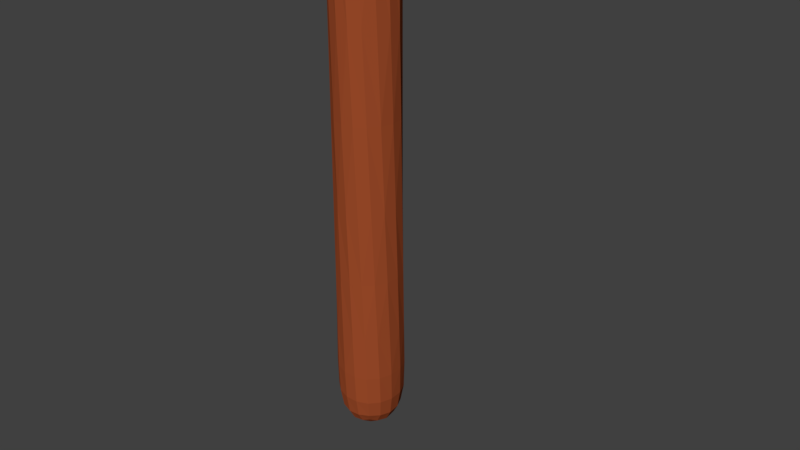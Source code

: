# Source: sign.blend  (saved by Blender 2.79.0; exported with 4.5.12 LTS)
import bpy
from mathutils import Matrix  # noqa: F401  (used for matrix-valued properties, if any)

bpy.ops.wm.read_factory_settings(use_empty=True)
scene = bpy.context.scene
scene.name = 'Scene'

# ---- collections
col_collection_1 = bpy.data.collections.new('Collection 1'); scene.collection.children.link(col_collection_1)

# ---- materials (node trees are filled in below, after node groups)
mat_writtenblack = bpy.data.materials.new('WrittenBlack')
mat_writtenblack.alpha_threshold = 0.0
mat_writtenblack.use_transparent_shadow = False
mat_writtenblack.diffuse_color = (0.0, 0.0, 0.0, 1.0)
mat_writtenblack.roughness = 0.5
mat_nailgrey = bpy.data.materials.new('NAILGREY')
mat_nailgrey.alpha_threshold = 0.0
mat_nailgrey.use_transparent_shadow = False
mat_nailgrey.diffuse_color = (0.1374, 0.1374, 0.1374, 1.0)
mat_nailgrey.roughness = 0.5
mat_woddybrown = bpy.data.materials.new('woddybrown')
mat_woddybrown.alpha_threshold = 0.0
mat_woddybrown.use_transparent_shadow = False
mat_woddybrown.diffuse_color = (0.3493, 0.07295, 0.02358, 1.0)
mat_woddybrown.roughness = 0.5
mat_woddybrown.line_color = (0.0, 0.0, 0.0, 1.0)

# ---- material node trees

# ---- world
world_world = bpy.data.worlds.new('World'); scene.world = world_world
world_world.color = (0.05088, 0.05088, 0.05088)
world_world.use_sun_shadow = False
world_world.sun_shadow_jitter_overblur = 0.0
world_world.cycles.sampling_method = 'MANUAL'

# ---- cameras
cam_camera = bpy.data.cameras.new('Camera')
cam_camera.clip_end = 100.0
cam_camera.lens = 35.0
cam_camera.sensor_width = 32.0
cam_camera.sensor_height = 18.0
cam_camera.ortho_scale = 7.314
cam_camera.dof.focus_distance = 0.0
cam_camera.dof.aperture_fstop = 128.0

# ---- meshes
me_cuno_bares_001 = bpy.data.meshes.new('CUNO BARES.001')
me_cuno_bares_001.from_pydata([(4.615, 0.643, 0.0), (4.603, 0.6507, 0.0), (4.591, 0.6577, 0.0), (4.578, 0.664, 0.0), (4.566, 0.6697, 0.0), (4.553, 0.6747, 0.0), (4.541, 0.679, 0.0), (4.528, 0.6827, 0.0), (4.515, 0.6857, 0.0), (4.502, 0.688, 0.0), (4.489, 0.6897, 0.0), (4.476, 0.6907, 0.0), (4.463, 0.691, 0.0), (4.433, 0.6895, 0.0), (4.404, 0.6852, 0.0), (4.378, 0.6782, 0.0), (4.354, 0.6685, 0.0), (4.332, 0.6563, 0.0), (4.313, 0.6416, 0.0), (4.296, 0.6247, 0.0), (4.282, 0.6055, 0.0), (4.271, 0.5843, 0.0), (4.263, 0.561, 0.0), (4.258, 0.5359, 0.0), (4.256, 0.509, 0.0), (4.262, 0.4656, 0.0), (4.278, 0.4284, 0.0), (4.302, 0.3962, 0.0), (4.332, 0.368, 0.0), (4.367, 0.3429, 0.0), (4.404, 0.3197, 0.0), (4.44, 0.2976, 0.0), (4.475, 0.2753, 0.0), (4.505, 0.2519, 0.0), (4.529, 0.2265, 0.0), (4.545, 0.1978, 0.0), (4.551, 0.165, 0.0), (4.55, 0.1553, 0.0), (4.548, 0.1454, 0.0), (4.544, 0.1355, 0.0), (4.539, 0.1258, 0.0), (4.532, 0.1165, 0.0), (4.524, 0.1077, 0.0), (4.514, 0.0998, 0.0), (4.503, 0.09285, 0.0), (4.489, 0.08709, 0.0), (4.475, 0.08273, 0.0), (4.458, 0.07997, 0.0), (4.44, 0.079, 0.0), (4.423, 0.07973, 0.0), (4.407, 0.08189, 0.0), (4.391, 0.08547, 0.0), (4.375, 0.09044, 0.0), (4.359, 0.0968, 0.0), (4.344, 0.1045, 0.0), (4.329, 0.1135, 0.0), (4.314, 0.1239, 0.0), (4.3, 0.1355, 0.0), (4.286, 0.1484, 0.0), (4.273, 0.1626, 0.0), (4.26, 0.178, 0.0), (4.26, 0.054, 0.0), (4.274, 0.04373, 0.0), (4.289, 0.0344, 0.0), (4.303, 0.02602, 0.0), (4.318, 0.01856, 0.0), (4.334, 0.01201, 0.0), (4.349, 0.006375, 0.0), (4.365, 0.001634, 0.0), (4.381, -0.002222, 0.0), (4.398, -0.005203, 0.0), (4.415, -0.007319, 0.0), (4.433, -0.008582, 0.0), (4.451, -0.009, 0.0), (4.478, -0.007403, 0.0), (4.503, -0.002727, 0.0), (4.527, 0.004859, 0.0), (4.549, 0.01519, 0.0), (4.57, 0.02808, 0.0), (4.588, 0.04338, 0.0), (4.604, 0.0609, 0.0), (4.617, 0.08048, 0.0), (4.628, 0.102, 0.0), (4.635, 0.1251, 0.0), (4.64, 0.1499, 0.0), (4.642, 0.176, 0.0), (4.636, 0.2259, 0.0), (4.62, 0.2679, 0.0), (4.596, 0.3032, 0.0), (4.566, 0.333, 0.0), (4.531, 0.3587, 0.0), (4.495, 0.3812, 0.0), (4.458, 0.4021, 0.0), (4.423, 0.4223, 0.0), (4.393, 0.4432, 0.0), (4.369, 0.466, 0.0), (4.353, 0.4918, 0.0), (4.347, 0.522, 0.0), (4.348, 0.5337, 0.0), (4.351, 0.5447, 0.0), (4.355, 0.5549, 0.0), (4.361, 0.5643, 0.0), (4.368, 0.5729, 0.0), (4.377, 0.5805, 0.0), (4.388, 0.5871, 0.0), (4.399, 0.5927, 0.0), (4.412, 0.5971, 0.0), (4.425, 0.6003, 0.0), (4.44, 0.6023, 0.0), (4.455, 0.603, 0.0), (4.467, 0.6027, 0.0), (4.479, 0.6016, 0.0), (4.491, 0.5996, 0.0), (4.504, 0.5968, 0.0), (4.517, 0.593, 0.0), (4.53, 0.5881, 0.0), (4.544, 0.5821, 0.0), (4.558, 0.5749, 0.0), (4.572, 0.5663, 0.0), (4.586, 0.5564, 0.0), (4.601, 0.545, 0.0), (4.615, 0.532, 0.0), (4.178, 0.682, 0.0), (3.791, 0.682, 0.0), (3.791, 0.0, 0.0), (4.187, 0.0, 0.0), (4.187, 0.088, 0.0), (3.889, 0.088, 0.0), (3.889, 0.3, 0.0), (4.168, 0.3, 0.0), (4.168, 0.388, 0.0), (3.889, 0.388, 0.0), (3.889, 0.594, 0.0), (4.178, 0.594, 0.0), (3.189, 0.682, 0.0), (3.189, 0.0, 0.0), (3.287, 0.0, 0.0), (3.287, 0.296, 0.0), (3.328, 0.296, 0.0), (3.34, 0.2956, 0.0), (3.353, 0.2942, 0.0), (3.365, 0.2913, 0.0), (3.377, 0.2867, 0.0), (3.39, 0.2799, 0.0), (3.404, 0.2705, 0.0), (3.418, 0.2582, 0.0), (3.433, 0.2427, 0.0), (3.45, 0.2234, 0.0), (3.468, 0.2002, 0.0), (3.487, 0.1725, 0.0), (3.509, 0.14, 0.0), (3.599, 0.0, 0.0), (3.716, 0.0, 0.0), (3.705, 0.01541, 0.0), (3.695, 0.02931, 0.0), (3.686, 0.04191, 0.0), (3.677, 0.05344, 0.0), (3.67, 0.06415, 0.0), (3.663, 0.07425, 0.0), (3.656, 0.08398, 0.0), (3.65, 0.09356, 0.0), (3.643, 0.1032, 0.0), (3.637, 0.1132, 0.0), (3.63, 0.1237, 0.0), (3.623, 0.135, 0.0), (3.61, 0.1558, 0.0), (3.598, 0.1757, 0.0), (3.586, 0.1946, 0.0), (3.574, 0.2127, 0.0), (3.563, 0.2298, 0.0), (3.551, 0.246, 0.0), (3.539, 0.2613, 0.0), (3.526, 0.2757, 0.0), (3.514, 0.2891, 0.0), (3.5, 0.3017, 0.0), (3.486, 0.3133, 0.0), (3.471, 0.324, 0.0), (3.489, 0.3319, 0.0), (3.505, 0.341, 0.0), (3.52, 0.3512, 0.0), (3.533, 0.3626, 0.0), (3.545, 0.3752, 0.0), (3.555, 0.3888, 0.0), (3.564, 0.4034, 0.0), (3.572, 0.419, 0.0), (3.577, 0.4357, 0.0), (3.582, 0.4532, 0.0), (3.584, 0.4717, 0.0), (3.585, 0.491, 0.0), (3.583, 0.5195, 0.0), (3.578, 0.5461, 0.0), (3.569, 0.5706, 0.0), (3.558, 0.593, 0.0), (3.543, 0.613, 0.0), (3.525, 0.6308, 0.0), (3.504, 0.646, 0.0), (3.48, 0.6587, 0.0), (3.454, 0.6688, 0.0), (3.426, 0.676, 0.0), (3.394, 0.6805, 0.0), (3.361, 0.682, 0.0), (3.287, 0.598, 0.0), (3.35, 0.598, 0.0), (3.373, 0.5972, 0.0), (3.393, 0.5948, 0.0), (3.411, 0.5909, 0.0), (3.427, 0.5855, 0.0), (3.441, 0.5787, 0.0), (3.452, 0.5705, 0.0), (3.462, 0.561, 0.0), (3.47, 0.5501, 0.0), (3.476, 0.5381, 0.0), (3.48, 0.5249, 0.0), (3.483, 0.5105, 0.0), (3.484, 0.495, 0.0), (3.484, 0.4808, 0.0), (3.482, 0.467, 0.0), (3.478, 0.4536, 0.0), (3.473, 0.4409, 0.0), (3.466, 0.429, 0.0), (3.457, 0.4181, 0.0), (3.445, 0.4084, 0.0), (3.432, 0.4001, 0.0), (3.415, 0.3933, 0.0), (3.396, 0.3883, 0.0), (3.375, 0.3851, 0.0), (3.35, 0.384, 0.0), (3.287, 0.384, 0.0), (2.807, 0.686, 0.0), (2.738, 0.686, 0.0), (2.445, 0.0, 0.0), (2.545, 0.0, 0.0), (2.631, 0.201, 0.0), (2.921, 0.201, 0.0), (3.012, 0.0, 0.0), (3.112, 0.0, 0.0), (2.771, 0.536, 0.0), (2.881, 0.289, 0.0), (2.669, 0.289, 0.0), (1.957, 0.0, 0.0), (2.191, 0.0, 0.0), (2.232, 0.001977, 0.0), (2.268, 0.007648, 0.0), (2.3, 0.01663, 0.0), (2.328, 0.02852, 0.0), (2.352, 0.04294, 0.0), (2.372, 0.0595, 0.0), (2.389, 0.07781, 0.0), (2.402, 0.09748, 0.0), (2.412, 0.1181, 0.0), (2.42, 0.1394, 0.0), (2.424, 0.1608, 0.0), (2.425, 0.182, 0.0), (2.424, 0.2045, 0.0), (2.42, 0.2258, 0.0), (2.414, 0.246, 0.0), (2.405, 0.2648, 0.0), (2.394, 0.2823, 0.0), (2.381, 0.2984, 0.0), (2.366, 0.3129, 0.0), (2.349, 0.3259, 0.0), (2.33, 0.3371, 0.0), (2.309, 0.3466, 0.0), (2.286, 0.3543, 0.0), (2.261, 0.36, 0.0), (2.261, 0.362, 0.0), (2.278, 0.3696, 0.0), (2.293, 0.378, 0.0), (2.307, 0.3871, 0.0), (2.32, 0.397, 0.0), (2.33, 0.4077, 0.0), (2.34, 0.4192, 0.0), (2.347, 0.4317, 0.0), (2.354, 0.445, 0.0), (2.359, 0.4593, 0.0), (2.362, 0.4745, 0.0), (2.364, 0.4908, 0.0), (2.365, 0.508, 0.0), (2.364, 0.5295, 0.0), (2.36, 0.5508, 0.0), (2.353, 0.5715, 0.0), (2.343, 0.5913, 0.0), (2.331, 0.61, 0.0), (2.315, 0.6273, 0.0), (2.297, 0.6427, 0.0), (2.275, 0.656, 0.0), (2.25, 0.6669, 0.0), (2.222, 0.6751, 0.0), (2.19, 0.6802, 0.0), (2.155, 0.682, 0.0), (1.957, 0.682, 0.0), (2.055, 0.594, 0.0), (2.145, 0.594, 0.0), (2.166, 0.5931, 0.0), (2.185, 0.5905, 0.0), (2.202, 0.5863, 0.0), (2.216, 0.5807, 0.0), (2.228, 0.5738, 0.0), (2.238, 0.5656, 0.0), (2.247, 0.5564, 0.0), (2.253, 0.5463, 0.0), (2.258, 0.5354, 0.0), (2.261, 0.5237, 0.0), (2.263, 0.5116, 0.0), (2.264, 0.499, 0.0), (2.263, 0.4815, 0.0), (2.26, 0.4656, 0.0), (2.255, 0.4512, 0.0), (2.248, 0.4383, 0.0), (2.239, 0.4269, 0.0), (2.228, 0.4171, 0.0), (2.215, 0.4088, 0.0), (2.2, 0.402, 0.0), (2.183, 0.3968, 0.0), (2.164, 0.393, 0.0), (2.143, 0.3908, 0.0), (2.12, 0.39, 0.0), (2.055, 0.39, 0.0), (2.055, 0.302, 0.0), (2.173, 0.302, 0.0), (2.198, 0.3011, 0.0), (2.22, 0.2985, 0.0), (2.24, 0.2942, 0.0), (2.258, 0.2883, 0.0), (2.274, 0.281, 0.0), (2.287, 0.2723, 0.0), (2.298, 0.2622, 0.0), (2.308, 0.251, 0.0), (2.315, 0.2387, 0.0), (2.32, 0.2254, 0.0), (2.323, 0.2111, 0.0), (2.324, 0.196, 0.0), (2.323, 0.1832, 0.0), (2.321, 0.1703, 0.0), (2.317, 0.1576, 0.0), (2.312, 0.1453, 0.0), (2.304, 0.1337, 0.0), (2.294, 0.1229, 0.0), (2.282, 0.1131, 0.0), (2.267, 0.1047, 0.0), (2.249, 0.0977, 0.0), (2.229, 0.09246, 0.0), (2.205, 0.08915, 0.0), (2.178, 0.088, 0.0), (2.055, 0.088, 0.0), (0.826, 0.341, 0.0), (0.8289, 0.2953, 0.0), (0.8375, 0.2508, 0.0), (0.8515, 0.2083, 0.0), (0.8708, 0.168, 0.0), (0.8952, 0.1307, 0.0), (0.9244, 0.09663, 0.0), (0.9582, 0.06645, 0.0), (0.9965, 0.04063, 0.0), (1.039, 0.01967, 0.0), (1.086, 0.004079, 0.0), (1.136, -0.005646, 0.0), (1.19, -0.009, 0.0), (1.246, -0.005627, 0.0), (1.298, 0.004148, 0.0), (1.345, 0.01981, 0.0), (1.388, 0.04085, 0.0), (1.427, 0.06675, 0.0), (1.461, 0.097, 0.0), (1.49, 0.1311, 0.0), (1.515, 0.1685, 0.0), (1.534, 0.2087, 0.0), (1.548, 0.2512, 0.0), (1.556, 0.2955, 0.0), (1.559, 0.341, 0.0), (1.556, 0.3878, 0.0), (1.547, 0.4329, 0.0), (1.533, 0.4758, 0.0), (1.514, 0.5162, 0.0), (1.489, 0.5535, 0.0), (1.46, 0.5872, 0.0), (1.426, 0.6171, 0.0), (1.387, 0.6425, 0.0), (1.344, 0.663, 0.0), (1.297, 0.6783, 0.0), (1.246, 0.6877, 0.0), (1.192, 0.691, 0.0), (1.138, 0.6877, 0.0), (1.088, 0.6782, 0.0), (1.042, 0.6629, 0.0), (0.9989, 0.6423, 0.0), (0.9603, 0.6168, 0.0), (0.9261, 0.5869, 0.0), (0.8965, 0.553, 0.0), (0.8718, 0.5157, 0.0), (0.8521, 0.4754, 0.0), (0.8378, 0.4326, 0.0), (0.829, 0.3876, 0.0), (0.927, 0.341, 0.0), (0.9293, 0.3776, 0.0), (0.9361, 0.4123, 0.0), (0.947, 0.4449, 0.0), (0.9619, 0.4751, 0.0), (0.9805, 0.5026, 0.0), (1.003, 0.5272, 0.0), (1.028, 0.5488, 0.0), (1.056, 0.5669, 0.0), (1.086, 0.5815, 0.0), (1.12, 0.5922, 0.0), (1.155, 0.5987, 0.0), (1.192, 0.601, 0.0), (1.229, 0.5987, 0.0), (1.265, 0.5922, 0.0), (1.298, 0.5815, 0.0), (1.329, 0.5669, 0.0), (1.357, 0.5488, 0.0), (1.382, 0.5273, 0.0), (1.404, 0.5026, 0.0), (1.423, 0.4751, 0.0), (1.438, 0.4449, 0.0), (1.449, 0.4123, 0.0), (1.456, 0.3776, 0.0), (1.458, 0.341, 0.0), (1.456, 0.3046, 0.0), (1.449, 0.27, 0.0), (1.438, 0.2375, 0.0), (1.423, 0.2074, 0.0), (1.404, 0.1798, 0.0), (1.382, 0.1551, 0.0), (1.357, 0.1335, 0.0), (1.329, 0.1153, 0.0), (1.298, 0.1007, 0.0), (1.265, 0.08991, 0.0), (1.229, 0.08327, 0.0), (1.192, 0.081, 0.0), (1.155, 0.08327, 0.0), (1.12, 0.08991, 0.0), (1.086, 0.1007, 0.0), (1.056, 0.1153, 0.0), (1.028, 0.1335, 0.0), (1.003, 0.1551, 0.0), (0.9805, 0.1798, 0.0), (0.9619, 0.2074, 0.0), (0.947, 0.2375, 0.0), (0.9361, 0.27, 0.0), (0.9293, 0.3046, 0.0), (0.706, 0.682, 0.0), (0.614, 0.682, 0.0), (0.614, 0.154, 0.0), (0.152, 0.682, 0.0), (0.074, 0.682, 0.0), (0.074, 0.0, 0.0), (0.166, 0.0, 0.0), (0.166, 0.525, 0.0), (0.622, 0.0, 0.0), (0.706, 0.0, 0.0), (2.424, 0.2045, 0.08831), (2.323, 0.2111, 0.08831), (4.458, 0.07997, 0.08831), (4.44, 0.079, 0.08831), (2.349, 0.3259, 0.08831), (2.33, 0.3371, 0.08831), (4.566, 0.333, 0.08831), (4.531, 0.3587, 0.08831), (2.19, 0.6802, 0.08831), (2.155, 0.682, 0.08831), (3.377, 0.2867, 0.08831), (3.526, 0.2757, 0.08831), (3.558, 0.593, 0.08831), (3.35, 0.598, 0.08831), (3.394, 0.6805, 0.08831), (3.361, 0.682, 0.08831), (4.505, 0.2519, 0.08831), (4.636, 0.2259, 0.08831), (3.583, 0.5195, 0.08831), (3.578, 0.5461, 0.08831), (4.282, 0.6055, 0.08831), (4.455, 0.603, 0.08831), (0.166, 3.86e-09, 0.08831), (0.166, 0.525, 0.08831), (1.548, 0.2512, 0.08831), (1.438, 0.2375, 0.08831), (4.365, 0.001634, 0.08831), (4.527, 0.004859, 0.08831), (4.354, 0.6685, 0.08831), (4.332, 0.6563, 0.08831), (1.056, 0.5669, 0.08831), (1.086, 0.5815, 0.08831), (2.222, 0.6751, 0.08831), (2.055, 0.594, 0.08831), (2.293, 0.378, 0.08831), (2.307, 0.3871, 0.08831), (1.19, -0.009, 0.08831), (1.246, -0.005627, 0.08831), (3.599, 3.86e-09, 0.08831), (3.695, 0.02931, 0.08831), (2.261, 0.362, 0.08831), (2.055, 0.302, 0.08831), (2.445, 3.86e-09, 0.08831), (2.669, 0.289, 0.08831), (4.451, -0.009, 0.08831), (4.478, -0.007403, 0.08831), (2.264, 0.499, 0.08831), (2.263, 0.4815, 0.08831), (4.615, 0.643, 0.08831), (4.572, 0.5663, 0.08831), (4.168, 0.388, 0.08831), (3.889, 0.388, 0.08831), (3.287, 0.296, 0.08831), (3.533, 0.3626, 0.08831), (3.287, 0.598, 0.08831), (2.545, 3.86e-09, 0.08831), (2.631, 0.201, 0.08831), (4.274, 0.04373, 0.08831), (4.588, 0.04338, 0.08831), (2.173, 0.302, 0.08831), (3.67, 0.06415, 0.08831), (3.663, 0.07425, 0.08831), (4.528, 0.6827, 0.08831), (4.378, 0.6782, 0.08831), (3.791, 3.86e-09, 0.08831), (4.187, 3.86e-09, 0.08831), (4.617, 0.08048, 0.08831), (1.265, 0.08991, 0.08831), (1.229, 0.08327, 0.08831), (2.414, 0.246, 0.08831), (2.405, 0.2648, 0.08831), (3.47, 0.5501, 0.08831), (3.476, 0.5381, 0.08831), (2.324, 0.196, 0.08831), (2.323, 0.1832, 0.08831), (4.289, 0.0344, 0.08831), (4.303, 0.02602, 0.08831), (0.826, 0.341, 0.08831), (0.9293, 0.3776, 0.08831), (1.155, 0.5987, 0.08831), (1.192, 0.601, 0.08831), (4.399, 0.5927, 0.08831), (4.412, 0.5971, 0.08831), (2.331, 0.61, 0.08831), (2.315, 0.6273, 0.08831), (4.271, 0.5843, 0.08831), (4.44, 0.6023, 0.08831), (0.9965, 0.04063, 0.08831), (1.388, 0.04085, 0.08831), (3.365, 0.2913, 0.08831), (2.32, 0.2254, 0.08831), (4.603, 0.6507, 0.08831), (0.9989, 0.6423, 0.08831), (0.9603, 0.6168, 0.08831), (4.503, 0.09285, 0.08831), (4.489, 0.08709, 0.08831), (4.596, 0.3032, 0.08831), (2.239, 0.4269, 0.08831), (2.228, 0.4171, 0.08831), (3.5, 0.3017, 0.08831), (3.486, 0.3133, 0.08831), (4.381, -0.002222, 0.08831), (4.503, -0.002727, 0.08831), (3.514, 0.2891, 0.08831), (4.539, 0.1258, 0.08831), (4.635, 0.1251, 0.08831), (4.313, 0.6416, 0.08831), (2.278, 0.3696, 0.08831), (0.8515, 0.2083, 0.08831), (0.8708, 0.168, 0.08831), (1.344, 0.663, 0.08831), (1.297, 0.6783, 0.08831), (3.582, 0.4532, 0.08831), (3.482, 0.467, 0.08831), (4.433, -0.008582, 0.08831), (4.375, 0.09044, 0.08831), (4.26, 0.054, 0.08831), (4.586, 0.5564, 0.08831), (2.166, 0.5931, 0.08831), (2.185, 0.5905, 0.08831), (3.656, 0.08398, 0.08831), (3.555, 0.3888, 0.08831), (3.396, 0.3883, 0.08831), (0.152, 0.682, 0.08831), (0.074, 0.682, 0.08831), (4.44, 0.2976, 0.08831), (4.475, 0.2753, 0.08831), (1.534, 0.2087, 0.08831), (1.423, 0.2074, 0.08831), (2.389, 0.07781, 0.08831), (2.402, 0.09748, 0.08831), (3.545, 0.3752, 0.08831), (1.427, 0.06675, 0.08831), (1.461, 0.097, 0.08831), (1.382, 0.5273, 0.08831), (1.404, 0.5026, 0.08831), (3.45, 0.2234, 0.08831), (3.574, 0.2127, 0.08831), (1.547, 0.4329, 0.08831), (1.438, 0.4449, 0.08831), (2.365, 0.508, 0.08831), (2.364, 0.5295, 0.08831), (2.921, 0.201, 0.08831), (3.525, 0.6308, 0.08831), (3.504, 0.646, 0.08831), (2.198, 0.3011, 0.08831), (3.404, 0.2705, 0.08831), (3.418, 0.2582, 0.08831), (1.46, 0.5872, 0.08831), (1.229, 0.5987, 0.08831), (3.889, 0.594, 0.08831), (3.411, 0.5909, 0.08831), (3.427, 0.5855, 0.08831), (0.8289, 0.2953, 0.08831), (0.927, 0.341, 0.08831), (2.317, 0.1576, 0.08831), (2.312, 0.1453, 0.08831), (3.65, 0.09356, 0.08831), (2.183, 0.3968, 0.08831), (4.26, 0.178, 0.08831), (4.467, 0.6027, 0.08831), (4.479, 0.6016, 0.08831), (3.643, 0.1032, 0.08831), (3.189, 3.86e-09, 0.08831), (3.287, 0.384, 0.08831), (1.345, 0.01981, 0.08831), (4.62, 0.2679, 0.08831), (0.074, 3.86e-09, 0.08831), (3.471, 0.324, 0.08831), (0.8375, 0.2508, 0.08831), (2.771, 0.536, 0.08831), (0.8965, 0.553, 0.08831), (0.8718, 0.5157, 0.08831), (4.529, 0.2265, 0.08831), (4.601, 0.545, 0.08831), (1.456, 0.3776, 0.08831), (1.458, 0.341, 0.08831), (4.415, -0.007319, 0.08831), (2.309, 0.3466, 0.08831), (2.343, 0.5913, 0.08831), (2.145, 0.594, 0.08831), (3.563, 0.2298, 0.08831), (3.415, 0.3933, 0.08831), (4.404, 0.3197, 0.08831), (1.192, 0.081, 0.08831), (2.412, 0.1181, 0.08831), (1.49, 0.1311, 0.08831), (3.889, 0.3, 0.08831), (4.168, 0.3, 0.08831), (4.423, 0.07973, 0.08831), (4.407, 0.08189, 0.08831), (1.086, 0.1007, 0.08831), (1.056, 0.1153, 0.08831), (1.003, 0.1551, 0.08831), (1.423, 0.4751, 0.08831), (1.357, 0.5488, 0.08831), (2.261, 0.5237, 0.08831), (2.263, 0.5116, 0.08831), (3.505, 0.341, 0.08831), (2.12, 0.39, 0.08831), (2.055, 0.39, 0.08831), (3.39, 0.2799, 0.08831), (4.604, 0.0609, 0.08831), (4.404, 0.6852, 0.08831), (1.957, 3.86e-09, 0.08831), (4.187, 0.088, 0.08831), (3.889, 0.088, 0.08831), (4.541, 0.679, 0.08831), (4.475, 0.08273, 0.08831), (4.628, 0.102, 0.08831), (3.457, 0.4181, 0.08831), (3.445, 0.4084, 0.08831), (2.164, 0.393, 0.08831), (3.452, 0.5705, 0.08831), (4.377, 0.5805, 0.08831), (4.388, 0.5871, 0.08831), (1.088, 0.6782, 0.08831), (1.042, 0.6629, 0.08831), (3.393, 0.5948, 0.08831), (3.585, 0.491, 0.08831), (0.622, 3.86e-09, 0.08831), (4.532, 0.1165, 0.08831), (2.347, 0.4317, 0.08831), (2.354, 0.445, 0.08831), (3.432, 0.4001, 0.08831), (0.8952, 0.1307, 0.08831), (0.9244, 0.09663, 0.08831), (4.398, -0.005203, 0.08831), (4.329, 0.1135, 0.08831), (4.615, 0.532, 0.08831), (3.584, 0.4717, 0.08831), (4.545, 0.1978, 0.08831), (0.9619, 0.2074, 0.08831), (0.947, 0.2375, 0.08831), (0.614, 0.682, 0.08831), (0.614, 0.154, 0.08831), (3.112, 3.86e-09, 0.08831), (2.881, 0.289, 0.08831), (1.515, 0.1685, 0.08831), (3.52, 0.3512, 0.08831), (0.9361, 0.4123, 0.08831), (0.947, 0.4449, 0.08831), (3.473, 0.4409, 0.08831), (4.57, 0.02808, 0.08831), (4.391, 0.08547, 0.08831), (1.028, 0.1335, 0.08831), (1.404, 0.1798, 0.08831), (4.334, 0.01201, 0.08831), (4.349, 0.006375, 0.08831), (0.9805, 0.1798, 0.08831), (2.352, 0.04294, 0.08831), (3.012, 3.86e-09, 0.08831), (3.569, 0.5706, 0.08831), (2.248, 0.4383, 0.08831), (1.298, 0.5815, 0.08831), (2.143, 0.3908, 0.08831), (3.466, 0.429, 0.08831), (2.274, 0.281, 0.08831), (3.637, 0.1132, 0.08831), (3.791, 0.682, 0.08831), (4.591, 0.6577, 0.08831), (2.394, 0.2823, 0.08831), (4.423, 0.4223, 0.08831), (4.393, 0.4432, 0.08831), (1.039, 0.01967, 0.08831), (3.373, 0.5972, 0.08831), (3.489, 0.3319, 0.08831), (2.34, 0.4192, 0.08831), (1.387, 0.6425, 0.08831), (3.551, 0.246, 0.08831), (3.539, 0.2613, 0.08831), (3.484, 0.4808, 0.08831), (4.551, 0.165, 0.08831), (4.549, 0.01519, 0.08831), (2.25, 0.6669, 0.08831), (2.286, 0.3543, 0.08831), (3.353, 0.2942, 0.08831), (3.433, 0.2427, 0.08831), (4.332, 0.368, 0.08831), (4.367, 0.3429, 0.08831), (2.42, 0.1394, 0.08831), (2.424, 0.1608, 0.08831), (2.178, 0.088, 0.08831), (2.055, 0.088, 0.08831), (0.9361, 0.27, 0.08831), (2.328, 0.02852, 0.08831), (3.478, 0.4536, 0.08831), (2.253, 0.5463, 0.08831), (2.258, 0.5354, 0.08831), (4.553, 0.6747, 0.08831), (1.449, 0.4123, 0.08831), (4.463, 0.691, 0.08831), (4.433, 0.6895, 0.08831), (1.265, 0.5922, 0.08831), (4.64, 0.1499, 0.08831), (4.642, 0.176, 0.08831), (2.287, 0.2723, 0.08831), (3.441, 0.5787, 0.08831), (1.533, 0.4758, 0.08831), (2.258, 0.2883, 0.08831), (3.35, 0.384, 0.08831), (1.382, 0.1551, 0.08831), (2.315, 0.2387, 0.08831), (3.623, 0.135, 0.08831), (3.543, 0.613, 0.08831), (4.178, 0.682, 0.08831), (4.178, 0.594, 0.08831), (1.298, 0.004148, 0.08831), (4.296, 0.6247, 0.08831), (1.329, 0.5669, 0.08831), (2.33, 0.4077, 0.08831), (4.344, 0.1045, 0.08831), (0.8521, 0.4754, 0.08831), (1.957, 0.682, 0.08831), (3.468, 0.2002, 0.08831), (3.487, 0.1725, 0.08831), (2.425, 0.182, 0.08831), (0.9293, 0.3046, 0.08831), (2.26, 0.4656, 0.08831), (2.298, 0.2622, 0.08831), (2.282, 0.1131, 0.08831), (2.267, 0.1047, 0.08831), (4.314, 0.1239, 0.08831), (4.3, 0.1355, 0.08831), (1.357, 0.1335, 0.08831), (3.462, 0.561, 0.08831), (0.9582, 0.06645, 0.08831), (2.308, 0.251, 0.08831), (4.578, 0.664, 0.08831), (4.566, 0.6697, 0.08831), (3.34, 0.2956, 0.08831), (2.359, 0.4593, 0.08831), (1.426, 0.6171, 0.08831), (2.353, 0.5715, 0.08831), (2.297, 0.6427, 0.08831), (2.275, 0.656, 0.08831), (0.829, 0.3876, 0.08831), (2.807, 0.686, 0.08831), (4.348, 0.5337, 0.08831), (4.351, 0.5447, 0.08831), (0.706, 0.682, 0.08831), (0.706, 3.86e-09, 0.08831), (2.36, 0.5508, 0.08831), (2.255, 0.4512, 0.08831), (2.372, 0.0595, 0.08831), (2.24, 0.2942, 0.08831), (3.686, 0.04191, 0.08831), (3.677, 0.05344, 0.08831), (3.586, 0.1946, 0.08831), (4.517, 0.593, 0.08831), (4.53, 0.5881, 0.08831), (2.321, 0.1703, 0.08831), (4.491, 0.5996, 0.08831), (3.48, 0.6587, 0.08831), (3.509, 0.14, 0.08831), (2.381, 0.2984, 0.08831), (4.355, 0.5549, 0.08831), (2.32, 0.397, 0.08831), (1.246, 0.6877, 0.08831), (1.138, 0.6877, 0.08831), (2.202, 0.5863, 0.08831), (4.548, 0.1454, 0.08831), (4.544, 0.1355, 0.08831), (4.544, 0.5821, 0.08831), (2.232, 0.001977, 0.08831), (2.249, 0.0977, 0.08831), (2.229, 0.09246, 0.08831), (3.61, 0.1558, 0.08831), (3.598, 0.1757, 0.08831), (0.8378, 0.4326, 0.08831), (1.329, 0.1153, 0.08831), (1.298, 0.1007, 0.08831), (4.514, 0.0998, 0.08831), (3.328, 0.296, 0.08831), (3.63, 0.1237, 0.08831), (2.42, 0.2258, 0.08831), (4.262, 0.4656, 0.08831), (4.361, 0.5643, 0.08831), (2.362, 0.4745, 0.08831), (2.364, 0.4908, 0.08831), (2.216, 0.5807, 0.08831), (1.192, 0.691, 0.08831), (2.2, 0.402, 0.08831), (4.256, 0.509, 0.08831), (4.558, 0.5749, 0.08831), (4.489, 0.6897, 0.08831), (2.238, 0.5656, 0.08831), (2.228, 0.5738, 0.08831), (4.515, 0.6857, 0.08831), (4.502, 0.688, 0.08831), (4.504, 0.5968, 0.08831), (1.456, 0.3046, 0.08831), (1.449, 0.27, 0.08831), (4.318, 0.01856, 0.08831), (2.366, 0.3129, 0.08831), (4.258, 0.5359, 0.08831), (0.9261, 0.5869, 0.08831), (1.12, 0.5922, 0.08831), (2.304, 0.1337, 0.08831), (1.086, 0.004079, 0.08831), (4.55, 0.1553, 0.08831), (1.003, 0.5272, 0.08831), (3.564, 0.4034, 0.08831), (1.514, 0.5162, 0.08831), (0.9619, 0.4751, 0.08831), (4.347, 0.522, 0.08831), (2.191, 3.86e-09, 0.08831), (1.556, 0.3878, 0.08831), (3.483, 0.5105, 0.08831), (3.484, 0.495, 0.08831), (2.205, 0.08915, 0.08831), (2.3, 0.01663, 0.08831), (2.247, 0.5564, 0.08831), (4.359, 0.0968, 0.08831), (3.572, 0.419, 0.08831), (4.524, 0.1078, 0.08831), (3.716, 3.86e-09, 0.08831), (3.705, 0.01541, 0.08831), (3.189, 0.682, 0.08831), (4.263, 0.561, 0.08831), (4.368, 0.5729, 0.08831), (3.375, 0.3851, 0.08831), (3.287, 3.86e-09, 0.08831), (1.559, 0.341, 0.08831), (2.215, 0.4088, 0.08831), (1.028, 0.5488, 0.08831), (1.136, -0.005646, 0.08831), (4.476, 0.6907, 0.08831), (1.12, 0.08991, 0.08831), (2.268, 0.007648, 0.08831), (2.294, 0.1229, 0.08831), (4.286, 0.1484, 0.08831), (3.454, 0.6688, 0.08831), (3.426, 0.676, 0.08831), (4.495, 0.3812, 0.08831), (3.48, 0.5249, 0.08831), (4.302, 0.3962, 0.08831), (1.489, 0.5535, 0.08831), (4.278, 0.4284, 0.08831), (4.369, 0.466, 0.08831), (4.353, 0.4918, 0.08831), (2.261, 0.36, 0.08831), (2.738, 0.686, 0.08831), (4.273, 0.1626, 0.08831), (2.22, 0.2985, 0.08831), (1.155, 0.08327, 0.08831), (4.425, 0.6003, 0.08831), (3.577, 0.4357, 0.08831), (0.9805, 0.5026, 0.08831), (4.458, 0.4021, 0.08831), (1.556, 0.2955, 0.08831)], [], [(13, 12, 11), (13, 11, 10), (13, 10, 9), (14, 13, 9), (14, 9, 8), (14, 8, 7), (15, 14, 7), (15, 7, 6), (15, 6, 5), (16, 15, 5), (16, 5, 4), (16, 4, 3), (17, 16, 3), (17, 3, 2), (17, 2, 1), (18, 17, 1), (18, 1, 0), (18, 0, 113), (113, 0, 114), (114, 0, 115), (115, 0, 116), (116, 0, 117), (117, 0, 118), (118, 0, 119), (119, 0, 120), (120, 0, 121), (19, 18, 111), (111, 18, 112), (112, 18, 113), (20, 19, 109), (109, 19, 110), (110, 19, 111), (21, 20, 108), (108, 20, 109), (21, 108, 107), (21, 107, 106), (21, 106, 105), (21, 105, 104), (21, 104, 103), (22, 21, 103), (22, 103, 102), (22, 102, 101), (22, 101, 100), (23, 22, 100), (23, 100, 99), (23, 99, 98), (24, 23, 98), (24, 98, 97), (24, 97, 96), (25, 24, 96), (25, 96, 95), (25, 95, 94), (26, 25, 94), (26, 94, 93), (27, 26, 93), (27, 93, 92), (27, 92, 91), (28, 27, 91), (28, 91, 90), (29, 28, 90), (29, 90, 89), (30, 29, 89), (30, 89, 88), (31, 30, 88), (31, 88, 87), (32, 31, 87), (33, 32, 87), (33, 87, 86), (34, 33, 86), (35, 34, 86), (35, 86, 85), (36, 35, 85), (61, 60, 59), (36, 85, 84), (37, 36, 84), (61, 59, 58), (38, 37, 84), (38, 84, 83), (61, 58, 57), (39, 38, 83), (61, 57, 56), (40, 39, 83), (41, 40, 83), (41, 83, 82), (61, 56, 55), (42, 41, 82), (61, 55, 54), (43, 42, 82), (61, 54, 53), (43, 82, 81), (44, 43, 81), (61, 53, 52), (45, 44, 81), (61, 52, 51), (46, 45, 81), (61, 51, 50), (47, 46, 81), (61, 50, 49), (47, 81, 80), (48, 47, 80), (61, 49, 48), (61, 48, 80), (61, 80, 79), (62, 61, 79), (63, 62, 79), (63, 79, 78), (64, 63, 78), (64, 78, 77), (65, 64, 77), (66, 65, 77), (66, 77, 76), (67, 66, 76), (68, 67, 76), (68, 76, 75), (69, 68, 75), (70, 69, 75), (70, 75, 74), (71, 70, 74), (72, 71, 74), (72, 74, 73), (124, 123, 132), (132, 123, 122), (132, 122, 133), (124, 132, 131), (124, 131, 128), (128, 131, 130), (128, 130, 129), (124, 128, 127), (124, 127, 126), (124, 126, 125), (135, 134, 201), (201, 134, 200), (201, 200, 199), (201, 199, 198), (201, 198, 197), (201, 197, 196), (201, 196, 195), (201, 195, 194), (201, 194, 193), (201, 193, 202), (202, 193, 192), (135, 201, 227), (203, 202, 192), (204, 203, 192), (205, 204, 192), (205, 192, 191), (206, 205, 191), (207, 206, 191), (208, 207, 191), (208, 191, 190), (209, 208, 190), (210, 209, 190), (211, 210, 190), (211, 190, 189), (212, 211, 189), (213, 212, 189), (213, 189, 188), (214, 213, 188), (215, 214, 188), (215, 188, 187), (216, 215, 187), (216, 187, 186), (217, 216, 186), (218, 217, 186), (218, 186, 185), (219, 218, 185), (219, 185, 184), (220, 219, 184), (220, 184, 183), (221, 220, 183), (222, 221, 183), (222, 183, 182), (223, 222, 182), (224, 223, 182), (224, 182, 181), (225, 224, 181), (226, 225, 181), (135, 227, 137), (137, 227, 226), (137, 226, 181), (137, 181, 180), (137, 180, 179), (137, 179, 178), (137, 178, 177), (137, 177, 176), (137, 176, 175), (137, 175, 174), (137, 174, 138), (138, 174, 139), (139, 174, 173), (135, 137, 136), (140, 139, 173), (141, 140, 173), (142, 141, 173), (142, 173, 172), (143, 142, 172), (144, 143, 172), (144, 172, 171), (145, 144, 171), (145, 171, 170), (146, 145, 170), (146, 170, 169), (147, 146, 169), (147, 169, 168), (148, 147, 168), (148, 168, 167), (149, 148, 167), (149, 167, 166), (149, 166, 165), (150, 149, 165), (150, 165, 164), (151, 150, 164), (151, 164, 163), (151, 163, 162), (151, 162, 161), (151, 161, 160), (151, 160, 159), (151, 159, 158), (151, 158, 157), (151, 157, 156), (151, 156, 155), (151, 155, 154), (151, 154, 153), (151, 153, 152), (230, 229, 228), (230, 228, 236), (236, 228, 235), (230, 236, 238), (237, 236, 235), (230, 238, 232), (232, 238, 237), (232, 237, 233), (233, 237, 235), (230, 232, 231), (234, 233, 235), (239, 290, 291), (291, 290, 289), (291, 289, 288), (291, 288, 287), (291, 287, 286), (291, 286, 285), (291, 285, 284), (291, 284, 283), (291, 283, 282), (291, 282, 292), (292, 282, 281), (239, 291, 317), (293, 292, 281), (294, 293, 281), (294, 281, 280), (295, 294, 280), (296, 295, 280), (297, 296, 280), (298, 297, 280), (298, 280, 279), (299, 298, 279), (300, 299, 279), (300, 279, 278), (301, 300, 278), (302, 301, 278), (302, 278, 277), (303, 302, 277), (304, 303, 277), (304, 277, 276), (305, 304, 276), (305, 276, 275), (306, 305, 275), (306, 275, 274), (307, 306, 274), (307, 274, 273), (308, 307, 273), (308, 273, 272), (309, 308, 272), (309, 272, 271), (310, 309, 271), (310, 271, 270), (311, 310, 270), (312, 311, 270), (312, 270, 269), (313, 312, 269), (313, 269, 268), (314, 313, 268), (315, 314, 268), (316, 315, 268), (239, 317, 318), (318, 317, 316), (318, 316, 268), (318, 268, 267), (318, 267, 266), (318, 266, 265), (318, 265, 264), (318, 264, 263), (318, 263, 262), (318, 262, 261), (318, 261, 260), (318, 260, 259), (318, 259, 319), (319, 259, 258), (239, 318, 344), (320, 319, 258), (321, 320, 258), (322, 321, 258), (322, 258, 257), (323, 322, 257), (324, 323, 257), (324, 257, 256), (325, 324, 256), (326, 325, 256), (326, 256, 255), (327, 326, 255), (328, 327, 255), (328, 255, 254), (329, 328, 254), (329, 254, 253), (330, 329, 253), (331, 330, 253), (331, 253, 252), (332, 331, 252), (333, 332, 252), (333, 252, 251), (334, 333, 251), (334, 251, 250), (335, 334, 250), (336, 335, 250), (336, 250, 249), (337, 336, 249), (338, 337, 249), (338, 249, 248), (339, 338, 248), (340, 339, 248), (341, 340, 248), (341, 248, 247), (342, 341, 247), (343, 342, 247), (239, 344, 343), (239, 343, 247), (239, 247, 246), (239, 246, 245), (239, 245, 244), (239, 244, 243), (239, 243, 242), (239, 242, 241), (239, 241, 240), (382, 381, 380), (382, 380, 379), (383, 382, 379), (383, 379, 378), (384, 383, 378), (384, 378, 377), (385, 384, 377), (385, 377, 376), (386, 385, 376), (386, 376, 375), (387, 386, 405), (405, 386, 375), (387, 405, 404), (406, 405, 375), (407, 406, 375), (387, 404, 403), (408, 407, 375), (387, 403, 402), (408, 375, 374), (388, 387, 402), (409, 408, 374), (388, 402, 401), (410, 409, 374), (388, 401, 400), (410, 374, 373), (389, 388, 400), (411, 410, 373), (389, 400, 399), (412, 411, 373), (389, 399, 398), (412, 373, 372), (390, 389, 398), (413, 412, 372), (390, 398, 397), (413, 372, 371), (391, 390, 397), (414, 413, 371), (391, 397, 396), (415, 414, 371), (391, 396, 395), (415, 371, 370), (392, 391, 395), (416, 415, 370), (392, 395, 394), (416, 370, 369), (345, 392, 394), (417, 416, 369), (345, 394, 393), (346, 345, 393), (346, 393, 440), (418, 417, 369), (418, 369, 368), (346, 440, 439), (419, 418, 368), (419, 368, 367), (347, 346, 439), (347, 439, 438), (420, 419, 367), (420, 367, 366), (348, 347, 438), (421, 420, 366), (348, 438, 437), (421, 366, 365), (349, 348, 437), (422, 421, 365), (349, 437, 436), (423, 422, 365), (349, 436, 435), (423, 365, 364), (350, 349, 435), (424, 423, 364), (350, 435, 434), (425, 424, 364), (350, 434, 433), (425, 364, 363), (351, 350, 433), (426, 425, 363), (351, 433, 432), (427, 426, 363), (351, 432, 431), (427, 363, 362), (352, 351, 431), (428, 427, 362), (352, 431, 430), (429, 428, 362), (352, 430, 429), (352, 429, 362), (352, 362, 361), (353, 352, 361), (353, 361, 360), (354, 353, 360), (354, 360, 359), (355, 354, 359), (355, 359, 358), (356, 355, 358), (356, 358, 357), (446, 445, 444), (446, 444, 448), (448, 444, 443), (443, 442, 441), (443, 441, 450), (446, 448, 447), (449, 448, 443), (449, 443, 450), (743, 878, 742), (743, 836, 878), (743, 840, 836), (654, 840, 743), (654, 839, 840), (654, 513, 839), (514, 513, 654), (514, 658, 513), (514, 740, 658), (479, 740, 514), (479, 780, 740), (479, 779, 780), (480, 779, 479), (480, 711, 779), (480, 542, 711), (557, 542, 480), (557, 499, 542), (557, 841, 499), (841, 800, 499), (800, 801, 499), (801, 814, 499), (814, 835, 499), (835, 500, 499), (500, 568, 499), (568, 625, 499), (625, 680, 499), (759, 612, 557), (612, 803, 557), (803, 841, 557), (471, 472, 759), (472, 611, 759), (611, 612, 759), (536, 537, 471), (537, 472, 471), (536, 897, 537), (536, 533, 897), (536, 532, 533), (536, 666, 532), (536, 665, 666), (870, 665, 536), (870, 871, 665), (870, 828, 871), (870, 807, 828), (846, 807, 870), (846, 790, 807), (846, 789, 790), (834, 789, 846), (834, 856, 789), (834, 891, 856), (827, 891, 834), (827, 890, 891), (827, 714, 890), (889, 714, 827), (889, 713, 714), (887, 713, 889), (887, 900, 713), (887, 885, 900), (729, 885, 887), (729, 458, 885), (730, 458, 729), (730, 457, 458), (634, 457, 730), (634, 547, 457), (576, 547, 634), (576, 617, 547), (577, 617, 576), (467, 617, 577), (467, 468, 617), (624, 468, 467), (682, 468, 624), (682, 746, 468), (723, 746, 682), (567, 894, 610), (723, 745, 746), (851, 745, 723), (567, 882, 894), (812, 745, 851), (812, 556, 745), (567, 774, 882), (813, 556, 812), (567, 773, 774), (555, 556, 813), (672, 556, 555), (672, 660, 556), (567, 679, 773), (866, 660, 672), (567, 762, 679), (823, 660, 866), (567, 864, 762), (823, 517, 660), (545, 517, 823), (567, 566, 864), (546, 517, 545), (567, 695, 566), (659, 517, 546), (567, 641, 695), (453, 517, 659), (567, 640, 641), (453, 653, 517), (454, 653, 453), (567, 454, 640), (567, 653, 454), (567, 509, 653), (508, 509, 567), (526, 509, 508), (526, 694, 509), (527, 694, 526), (527, 724, 694), (844, 724, 527), (698, 724, 844), (698, 478, 724), (699, 478, 698), (477, 478, 699), (477, 553, 478), (552, 553, 477), (678, 553, 552), (678, 496, 553), (628, 496, 678), (565, 496, 628), (565, 495, 496), (515, 601, 710), (601, 756, 710), (601, 757, 756), (515, 502, 601), (515, 638, 502), (638, 501, 502), (638, 639, 501), (515, 657, 638), (515, 656, 657), (515, 516, 656), (614, 505, 869), (505, 466, 869), (505, 465, 466), (505, 884, 465), (505, 883, 884), (505, 804, 883), (505, 595, 804), (505, 594, 595), (505, 755, 594), (505, 464, 755), (464, 463, 755), (614, 615, 505), (716, 463, 464), (669, 463, 716), (602, 463, 669), (602, 703, 463), (603, 703, 602), (748, 703, 603), (664, 703, 748), (664, 470, 703), (776, 470, 664), (522, 470, 776), (523, 470, 522), (523, 469, 470), (886, 469, 523), (859, 469, 886), (859, 670, 469), (860, 670, 859), (722, 670, 860), (722, 681, 670), (564, 681, 722), (564, 563, 681), (737, 563, 564), (693, 563, 737), (693, 898, 563), (707, 898, 693), (707, 865, 898), (661, 865, 707), (661, 853, 865), (662, 853, 661), (675, 853, 662), (675, 572, 853), (633, 572, 675), (573, 572, 633), (573, 582, 572), (872, 582, 573), (751, 582, 872), (614, 503, 615), (503, 751, 615), (503, 582, 751), (503, 504, 582), (503, 690, 504), (503, 649, 690), (503, 717, 649), (503, 619, 717), (503, 551, 619), (503, 550, 551), (503, 824, 550), (824, 781, 550), (781, 554, 550), (614, 873, 503), (727, 554, 781), (540, 554, 727), (461, 554, 540), (461, 462, 554), (652, 462, 461), (597, 462, 652), (597, 721, 462), (598, 721, 597), (598, 720, 721), (728, 720, 598), (728, 632, 720), (587, 632, 728), (587, 588, 632), (765, 588, 587), (765, 799, 588), (766, 799, 765), (766, 819, 799), (766, 818, 819), (805, 818, 766), (805, 754, 818), (489, 754, 805), (489, 825, 754), (489, 709, 825), (489, 613, 709), (489, 608, 613), (489, 571, 608), (489, 512, 571), (489, 511, 512), (489, 798, 511), (489, 797, 798), (489, 490, 797), (489, 868, 490), (489, 867, 868), (493, 788, 893), (493, 621, 788), (621, 687, 788), (493, 494, 621), (688, 687, 621), (493, 507, 494), (507, 688, 494), (507, 593, 688), (593, 687, 688), (493, 506, 507), (702, 687, 593), (655, 484, 764), (484, 460, 764), (484, 459, 460), (484, 483, 459), (484, 725, 483), (484, 786, 725), (484, 785, 786), (484, 535, 785), (484, 534, 535), (484, 631, 534), (631, 630, 534), (655, 651, 484), (569, 630, 631), (570, 630, 569), (570, 784, 630), (811, 784, 570), (831, 784, 811), (838, 784, 831), (837, 784, 838), (837, 793, 784), (863, 793, 837), (738, 793, 863), (738, 592, 793), (739, 592, 738), (647, 592, 739), (647, 591, 592), (648, 591, 647), (497, 591, 648), (497, 830, 591), (498, 830, 497), (498, 829, 830), (769, 829, 498), (769, 782, 829), (794, 782, 769), (794, 674, 782), (704, 674, 794), (704, 673, 674), (548, 673, 704), (548, 718, 673), (549, 718, 548), (549, 761, 718), (875, 761, 549), (833, 761, 875), (833, 808, 761), (609, 808, 833), (609, 486, 808), (663, 486, 609), (706, 486, 663), (650, 486, 706), (655, 492, 651), (492, 650, 651), (492, 486, 650), (492, 485, 486), (492, 558, 485), (492, 491, 558), (492, 892, 491), (492, 726, 892), (492, 629, 726), (492, 456, 629), (492, 455, 456), (492, 845, 455), (492, 510, 845), (510, 806, 845), (655, 734, 492), (596, 806, 510), (895, 806, 596), (796, 806, 895), (796, 712, 806), (750, 712, 796), (708, 712, 750), (708, 521, 712), (747, 521, 708), (770, 521, 747), (770, 520, 521), (778, 520, 770), (753, 520, 778), (753, 826, 520), (541, 826, 753), (541, 451, 826), (452, 451, 541), (524, 451, 452), (524, 767, 451), (525, 767, 524), (802, 767, 525), (802, 732, 767), (606, 732, 802), (606, 731, 732), (607, 731, 606), (849, 731, 607), (849, 636, 731), (881, 636, 849), (771, 636, 881), (771, 581, 636), (772, 581, 771), (816, 581, 772), (817, 581, 816), (817, 580, 581), (861, 580, 817), (733, 580, 861), (655, 733, 734), (655, 580, 733), (655, 795, 580), (655, 701, 795), (655, 736, 701), (655, 862, 736), (655, 880, 862), (655, 815, 880), (655, 857, 815), (810, 809, 832), (810, 562, 809), (667, 562, 810), (667, 561, 562), (668, 561, 667), (668, 719, 561), (543, 719, 668), (543, 783, 719), (544, 783, 543), (544, 599, 783), (847, 531, 544), (531, 599, 544), (847, 530, 531), (600, 599, 531), (744, 599, 600), (847, 848, 530), (705, 599, 744), (847, 482, 848), (705, 888, 599), (622, 482, 847), (760, 888, 705), (622, 481, 482), (646, 888, 760), (622, 876, 481), (646, 854, 888), (623, 876, 622), (585, 854, 646), (623, 852, 876), (586, 854, 585), (623, 899, 852), (586, 749, 854), (763, 899, 623), (645, 749, 586), (763, 855, 899), (645, 589, 749), (820, 855, 763), (590, 589, 645), (820, 692, 855), (741, 589, 590), (820, 691, 692), (741, 858, 589), (787, 691, 820), (626, 858, 741), (787, 529, 691), (626, 874, 858), (528, 529, 787), (627, 874, 626), (528, 605, 529), (604, 605, 528), (604, 768, 605), (842, 874, 627), (842, 901, 874), (604, 735, 768), (843, 901, 842), (843, 475, 901), (620, 735, 604), (620, 684, 735), (476, 475, 843), (476, 578, 475), (559, 684, 620), (579, 578, 476), (559, 683, 684), (579, 689, 578), (560, 683, 559), (697, 689, 579), (560, 700, 683), (752, 689, 697), (560, 644, 700), (752, 637, 689), (676, 644, 560), (775, 637, 752), (676, 696, 644), (821, 637, 775), (676, 643, 696), (821, 584, 637), (677, 643, 676), (822, 584, 821), (677, 642, 643), (518, 584, 822), (677, 879, 642), (518, 583, 584), (777, 879, 677), (519, 583, 518), (777, 896, 879), (635, 583, 519), (777, 635, 896), (777, 583, 635), (777, 539, 583), (538, 539, 777), (538, 616, 539), (715, 616, 538), (715, 758, 616), (850, 758, 715), (850, 488, 758), (877, 488, 850), (877, 487, 488), (618, 574, 575), (618, 474, 574), (474, 686, 574), (686, 791, 685), (686, 792, 791), (618, 473, 474), (671, 686, 474), (671, 792, 686), (206, 207, 748, 603), (166, 167, 799, 819), (390, 391, 820, 763), (141, 142, 461, 540), (241, 242, 880, 815), (353, 354, 715, 538), (55, 56, 773, 679), (0, 1, 542, 499), (131, 132, 601, 502), (134, 135, 614, 869), (434, 435, 644, 696), (385, 386, 544, 543), (433, 434, 696, 643), (412, 413, 645, 586), (422, 423, 752, 697), (44, 45, 546, 545), (88, 89, 457, 547), (296, 297, 838, 831), (109, 110, 611, 472), (309, 310, 549, 548), (325, 326, 770, 747), (328, 329, 541, 753), (174, 175, 551, 550), (146, 147, 587, 728), (8, 9, 840, 839), (40, 41, 672, 555), (5, 6, 658, 740), (123, 124, 515, 710), (308, 309, 548, 704), (426, 427, 518, 822), (218, 219, 707, 693), (266, 267, 485, 558), (133, 122, 756, 757), (348, 349, 560, 559), (215, 216, 564, 722), (378, 379, 562, 561), (332, 333, 802, 525), (185, 186, 563, 898), (418, 419, 843, 842), (65, 66, 698, 844), (186, 187, 681, 563), (72, 73, 495, 565), (397, 398, 899, 855), (324, 325, 747, 708), (19, 20, 471, 759), (450, 441, 791, 792), (96, 97, 856, 891), (408, 409, 760, 705), (293, 294, 570, 569), (226, 227, 615, 751), (259, 260, 455, 845), (270, 271, 718, 761), (62, 63, 526, 508), (369, 370, 858, 874), (80, 81, 517, 653), (108, 109, 472, 537), (202, 203, 716, 464), (444, 445, 575, 574), (283, 284, 785, 535), (171, 172, 462, 721), (31, 32, 577, 576), (373, 374, 888, 854), (386, 387, 847, 544), (23, 24, 834, 846), (389, 390, 763, 623), (247, 248, 581, 580), (289, 290, 764, 460), (148, 149, 766, 765), (362, 363, 584, 583), (69, 70, 678, 552), (411, 412, 586, 585), (292, 293, 569, 631), (274, 275, 829, 782), (223, 224, 573, 633), (251, 252, 767, 732), (320, 321, 895, 596), (366, 367, 475, 578), (277, 278, 592, 591), (354, 355, 850, 715), (129, 130, 501, 639), (232, 233, 593, 507), (36, 37, 851, 723), (194, 195, 595, 594), (112, 113, 841, 803), (290, 239, 655, 764), (319, 320, 596, 510), (242, 243, 862, 880), (285, 286, 725, 786), (439, 440, 768, 735), (144, 145, 598, 597), (15, 16, 479, 514), (182, 183, 853, 572), (68, 69, 552, 477), (297, 298, 837, 838), (305, 306, 769, 498), (205, 206, 603, 602), (396, 397, 855, 692), (236, 237, 688, 621), (335, 336, 849, 607), (334, 335, 607, 606), (317, 291, 484, 651), (97, 98, 789, 856), (159, 160, 608, 571), (239, 240, 857, 655), (370, 371, 589, 858), (60, 61, 567, 610), (59, 60, 610, 894), (213, 214, 860, 859), (125, 126, 656, 516), (110, 111, 612, 611), (430, 431, 879, 896), (342, 343, 733, 861), (278, 279, 793, 592), (167, 168, 588, 799), (195, 196, 804, 595), (393, 394, 529, 605), (83, 84, 745, 556), (217, 218, 693, 737), (87, 88, 547, 617), (153, 154, 490, 868), (338, 339, 772, 771), (52, 53, 864, 566), (175, 176, 619, 551), (435, 436, 700, 644), (4, 5, 740, 780), (56, 57, 774, 773), (347, 348, 559, 620), (423, 424, 775, 752), (172, 173, 554, 462), (214, 215, 722, 860), (301, 302, 647, 739), (388, 389, 623, 622), (327, 328, 753, 778), (162, 163, 825, 709), (33, 34, 624, 467), (3, 4, 780, 779), (416, 417, 627, 626), (101, 102, 871, 828), (45, 46, 659, 546), (71, 72, 565, 628), (374, 375, 599, 888), (113, 114, 800, 841), (137, 138, 824, 503), (201, 202, 464, 505), (187, 188, 670, 681), (419, 420, 476, 843), (64, 65, 844, 527), (381, 382, 810, 832), (323, 324, 708, 750), (152, 153, 868, 867), (18, 19, 759, 557), (7, 8, 839, 513), (407, 408, 705, 744), (30, 31, 576, 634), (263, 264, 892, 726), (41, 42, 866, 672), (273, 274, 782, 674), (248, 249, 636, 581), (92, 93, 713, 900), (258, 259, 845, 806), (222, 223, 633, 675), (363, 364, 637, 584), (198, 199, 465, 884), (79, 80, 653, 509), (128, 129, 639, 638), (375, 376, 783, 599), (345, 346, 604, 528), (200, 134, 869, 466), (132, 133, 757, 601), (49, 50, 641, 640), (432, 433, 643, 642), (178, 179, 690, 649), (284, 285, 786, 785), (22, 23, 846, 870), (27, 28, 729, 887), (410, 411, 585, 646), (403, 404, 530, 848), (400, 401, 481, 876), (302, 303, 648, 647), (102, 103, 665, 871), (392, 345, 528, 787), (117, 118, 500, 835), (269, 270, 761, 808), (358, 359, 758, 488), (224, 225, 872, 573), (98, 99, 790, 789), (316, 317, 651, 650), (371, 372, 749, 589), (252, 253, 451, 767), (143, 144, 597, 652), (32, 33, 467, 577), (136, 137, 503, 873), (359, 360, 616, 758), (415, 416, 626, 741), (14, 15, 514, 654), (76, 77, 724, 478), (382, 383, 667, 810), (313, 314, 663, 609), (436, 437, 683, 700), (126, 127, 657, 656), (310, 311, 875, 549), (67, 68, 477, 699), (11, 12, 742, 878), (82, 83, 556, 660), (183, 184, 865, 853), (220, 221, 662, 661), (306, 307, 794, 769), (233, 234, 702, 593), (243, 244, 736, 862), (158, 159, 571, 512), (298, 299, 863, 837), (322, 323, 750, 796), (118, 119, 568, 500), (103, 104, 666, 665), (346, 347, 620, 604), (240, 241, 815, 857), (155, 156, 798, 797), (383, 384, 668, 667), (48, 49, 640, 454), (261, 262, 629, 456), (431, 432, 642, 879), (114, 115, 801, 800), (355, 356, 877, 850), (86, 87, 617, 468), (204, 205, 602, 669), (208, 209, 776, 664), (188, 189, 469, 670), (156, 157, 511, 798), (448, 449, 671, 474), (333, 334, 606, 802), (294, 295, 811, 570), (160, 161, 613, 608), (17, 18, 557, 480), (272, 273, 674, 673), (428, 429, 635, 519), (221, 222, 675, 662), (449, 450, 792, 671), (61, 62, 508, 567), (420, 421, 579, 476), (350, 351, 677, 676), (209, 210, 522, 776), (337, 338, 771, 881), (57, 58, 882, 774), (139, 140, 727, 781), (330, 331, 524, 452), (424, 425, 821, 775), (121, 0, 499, 680), (163, 164, 754, 825), (197, 198, 884, 883), (34, 35, 682, 624), (106, 107, 897, 533), (437, 438, 684, 683), (281, 282, 534, 630), (2, 3, 779, 711), (351, 352, 777, 677), (326, 327, 778, 770), (287, 288, 459, 483), (140, 141, 540, 727), (257, 258, 806, 712), (442, 443, 686, 685), (384, 385, 543, 668), (151, 152, 867, 489), (176, 177, 717, 619), (237, 238, 494, 688), (227, 201, 505, 615), (6, 7, 513, 658), (406, 407, 744, 600), (37, 38, 812, 851), (42, 43, 823, 866), (364, 365, 689, 637), (253, 254, 826, 451), (99, 100, 807, 790), (268, 269, 808, 486), (262, 263, 726, 629), (90, 91, 885, 458), (376, 377, 719, 783), (395, 396, 692, 691), (91, 92, 900, 885), (212, 213, 859, 886), (164, 165, 818, 754), (50, 51, 695, 641), (379, 380, 809, 562), (179, 180, 504, 690), (38, 39, 813, 812), (445, 446, 618, 575), (291, 292, 631, 484), (421, 422, 697, 579), (402, 403, 848, 482), (29, 30, 634, 730), (66, 67, 699, 698), (26, 27, 887, 889), (399, 400, 876, 852), (115, 116, 814, 801), (265, 266, 558, 491), (245, 246, 795, 701), (249, 250, 731, 636), (303, 304, 497, 648), (234, 235, 687, 702), (228, 229, 893, 788), (280, 281, 630, 784), (235, 228, 788, 687), (190, 191, 703, 470), (367, 368, 901, 475), (360, 361, 539, 616), (142, 143, 652, 461), (341, 342, 861, 817), (127, 128, 638, 657), (372, 373, 854, 749), (119, 120, 625, 568), (168, 169, 632, 588), (340, 341, 817, 816), (135, 136, 873, 614), (165, 166, 819, 818), (219, 220, 661, 707), (53, 54, 762, 864), (391, 392, 787, 820), (414, 415, 741, 590), (54, 55, 679, 762), (161, 162, 709, 613), (74, 75, 553, 496), (441, 442, 685, 791), (405, 406, 600, 531), (75, 76, 478, 553), (70, 71, 628, 678), (307, 308, 704, 794), (104, 105, 532, 666), (314, 315, 706, 663), (311, 312, 833, 875), (329, 330, 452, 541), (180, 181, 582, 504), (192, 193, 755, 463), (1, 2, 711, 542), (10, 11, 878, 836), (25, 26, 889, 827), (256, 257, 712, 521), (95, 96, 891, 890), (154, 155, 797, 490), (93, 94, 714, 713), (244, 245, 701, 736), (47, 48, 454, 453), (299, 300, 738, 863), (264, 265, 491, 892), (13, 14, 654, 743), (203, 204, 669, 716), (260, 261, 456, 455), (229, 230, 493, 893), (177, 178, 649, 717), (89, 90, 458, 457), (276, 277, 591, 830), (207, 208, 664, 748), (288, 289, 460, 459), (193, 194, 594, 755), (356, 357, 487, 877), (181, 182, 572, 582), (271, 272, 673, 718), (425, 426, 822, 821), (377, 378, 561, 719), (147, 148, 765, 587), (169, 170, 720, 632), (199, 200, 466, 465), (138, 139, 781, 824), (170, 171, 721, 720), (189, 190, 470, 469), (387, 388, 622, 847), (35, 36, 723, 682), (122, 123, 710, 756), (413, 414, 590, 645), (77, 78, 694, 724), (447, 448, 474, 473), (286, 287, 483, 725), (216, 217, 737, 564), (254, 255, 520, 826), (295, 296, 831, 811), (81, 82, 660, 517), (16, 17, 480, 479), (21, 22, 870, 536), (344, 318, 492, 734), (401, 402, 482, 481), (107, 108, 537, 897), (321, 322, 796, 895), (443, 444, 574, 686), (267, 268, 486, 485), (352, 353, 538, 777), (409, 410, 646, 760), (28, 29, 730, 729), (357, 358, 488, 487), (9, 10, 836, 840), (111, 112, 803, 612), (250, 251, 732, 731), (100, 101, 828, 807), (361, 362, 583, 539), (46, 47, 453, 659), (85, 86, 468, 746), (246, 247, 580, 795), (343, 344, 734, 733), (73, 74, 496, 495), (94, 95, 890, 714), (275, 276, 830, 829), (394, 395, 691, 529), (304, 305, 498, 497), (349, 350, 676, 560), (51, 52, 566, 695), (440, 393, 605, 768), (438, 439, 735, 684), (130, 131, 502, 501), (336, 337, 881, 849), (58, 59, 894, 882), (238, 236, 621, 494), (184, 185, 898, 865), (429, 430, 896, 635), (231, 232, 507, 506), (380, 381, 832, 809), (446, 447, 473, 618), (279, 280, 784, 793), (39, 40, 555, 813), (300, 301, 739, 738), (318, 319, 510, 492), (398, 399, 852, 899), (196, 197, 883, 804), (157, 158, 512, 511), (150, 151, 489, 805), (312, 313, 609, 833), (191, 192, 463, 703), (124, 125, 516, 515), (225, 226, 751, 872), (149, 150, 805, 766), (368, 369, 874, 901), (145, 146, 728, 598), (427, 428, 519, 518), (173, 174, 550, 554), (24, 25, 827, 834), (255, 256, 521, 520), (12, 13, 743, 742), (210, 211, 523, 522), (43, 44, 545, 823), (116, 117, 835, 814), (120, 121, 680, 625), (331, 332, 525, 524), (230, 231, 506, 493), (63, 64, 527, 526), (417, 418, 842, 627), (211, 212, 886, 523), (365, 366, 578, 689), (84, 85, 746, 745), (404, 405, 531, 530), (78, 79, 509, 694), (20, 21, 536, 471), (105, 106, 533, 532), (315, 316, 650, 706), (339, 340, 816, 772), (282, 283, 535, 534)])
me_cuno_bares_001.materials.append(mat_writtenblack)
me_cuno_bares_001.use_remesh_preserve_volume = False
me_cuno_bares_001.use_remesh_preserve_attributes = False
me_cuno_bares_001.use_mirror_vertex_groups = False
me_cuno_bares_001.update()
me_circle_005 = bpy.data.meshes.new('Circle.005')
me_circle_005.from_pydata([(-0.00248, 0.6288, 0.3128), (-0.1251, 0.6167, 0.3128), (-0.2431, 0.5809, 0.3128), (-0.3518, 0.5228, 0.3128), (-0.4471, 0.4446, 0.3128), (-0.5253, 0.3493, 0.3128), (-0.5834, 0.2406, 0.3128), (-0.6192, 0.1227, 0.3128), (-0.6313, 1.513e-07, 0.3128), (-0.6192, -0.1227, 0.3128), (-0.5834, -0.2406, 0.3128), (-0.5253, -0.3493, 0.3128), (-0.4471, -0.4446, 0.3128), (-0.3518, -0.5228, 0.3128), (-0.2431, -0.5809, 0.3128), (-0.1251, -0.6167, 0.3128), (-0.00248, -0.6288, 0.3128), (0.1202, -0.6167, 0.3128), (0.2381, -0.5809, 0.3128), (0.3469, -0.5228, 0.3128), (0.4421, -0.4446, 0.3128), (0.5203, -0.3493, 0.3128), (0.5784, -0.2406, 0.3128), (0.6142, -0.1227, 0.3128), (0.6263, 7.11e-07, 0.3128), (0.6142, 0.1227, 0.3128), (0.5784, 0.2406, 0.3128), (0.5203, 0.3493, 0.3128), (0.4421, 0.4446, 0.3128), (0.3469, 0.5228, 0.3128), (0.2381, 0.5809, 0.3128), (0.1202, 0.6167, 0.3128), (-0.1251, 0.6167, 0.4637), (-0.00248, 0.6288, 0.4637), (-0.2431, 0.5809, 0.4637), (-0.3518, 0.5228, 0.4637), (-0.4471, 0.4446, 0.4637), (-0.5253, 0.3493, 0.4637), (-0.5834, 0.2406, 0.4637), (-0.6192, 0.1227, 0.4637), (-0.6313, 1.513e-07, 0.4637), (-0.6192, -0.1227, 0.4637), (-0.5834, -0.2406, 0.4637), (-0.5253, -0.3493, 0.4637), (-0.4471, -0.4446, 0.4637), (-0.3518, -0.5228, 0.4637), (-0.2431, -0.5809, 0.4637), (-0.1251, -0.6167, 0.4637), (-0.00248, -0.6288, 0.4637), (0.1202, -0.6167, 0.4637), (0.2381, -0.5809, 0.4637), (0.3469, -0.5228, 0.4637), (0.4421, -0.4446, 0.4637), (0.5203, -0.3493, 0.4637), (0.5784, -0.2406, 0.4637), (0.6142, -0.1227, 0.4637), (0.6263, 7.11e-07, 0.4637), (0.6142, 0.1227, 0.4637), (0.5784, 0.2406, 0.4637), (0.5203, 0.3493, 0.4637), (0.4421, 0.4446, 0.4637), (0.3469, 0.5228, 0.4637), (0.2381, 0.5809, 0.4637), (0.1202, 0.6167, 0.4637), (0.005876, -0.09715, 0.4326), (0.005876, 6.688e-07, -3.717), (0.02483, -0.09528, 0.4326), (0.04305, -0.08975, 0.4326), (0.05985, -0.08077, 0.4326), (0.07457, -0.06869, 0.4326), (0.08665, -0.05397, 0.4326), (0.09563, -0.03718, 0.4326), (0.1012, -0.01895, 0.4326), (0.103, -6.906e-07, 0.4326), (0.1012, 0.01895, 0.4326), (0.09563, 0.03718, 0.4326), (0.08665, 0.05397, 0.4326), (0.07457, 0.06869, 0.4326), (0.05985, 0.08077, 0.4326), (0.04305, 0.08975, 0.4326), (0.02483, 0.09528, 0.4326), (0.005876, 0.09714, 0.4326), (-0.01308, 0.09528, 0.4326), (-0.0313, 0.08975, 0.4326), (-0.04809, 0.08077, 0.4326), (-0.06282, 0.06869, 0.4326), (-0.0749, 0.05397, 0.4326), (-0.08387, 0.03718, 0.4326), (-0.0894, 0.01895, 0.4326), (-0.09127, -7.77e-07, 0.4326), (-0.0894, -0.01895, 0.4326), (-0.08387, -0.03718, 0.4326), (-0.0749, -0.05397, 0.4326), (-0.06282, -0.06869, 0.4326), (-0.04809, -0.08077, 0.4326), (-0.0313, -0.08975, 0.4326), (-0.01308, -0.09528, 0.4326)], [], [(1, 0, 31, 30, 29, 28, 27, 26, 25, 24, 23, 22, 21, 20, 19, 18, 17, 16, 15, 14, 13, 12, 11, 10, 9, 8, 7, 6, 5, 4, 3, 2), (32, 34, 35, 36, 37, 38, 39, 40, 41, 42, 43, 44, 45, 46, 47, 48, 49, 50, 51, 52, 53, 54, 55, 56, 57, 58, 59, 60, 61, 62, 63, 33), (21, 22, 54, 53), (8, 9, 41, 40), (22, 23, 55, 54), (9, 10, 42, 41), (23, 24, 56, 55), (10, 11, 43, 42), (24, 25, 57, 56), (11, 12, 44, 43), (25, 26, 58, 57), (12, 13, 45, 44), (26, 27, 59, 58), (13, 14, 46, 45), (0, 1, 32, 33), (27, 28, 60, 59), (14, 15, 47, 46), (1, 2, 34, 32), (28, 29, 61, 60), (15, 16, 48, 47), (2, 3, 35, 34), (29, 30, 62, 61), (16, 17, 49, 48), (3, 4, 36, 35), (30, 31, 63, 62), (17, 18, 50, 49), (4, 5, 37, 36), (31, 0, 33, 63), (18, 19, 51, 50), (5, 6, 38, 37), (19, 20, 52, 51), (6, 7, 39, 38), (20, 21, 53, 52), (7, 8, 40, 39), (64, 65, 66), (66, 65, 67), (67, 65, 68), (68, 65, 69), (69, 65, 70), (70, 65, 71), (71, 65, 72), (72, 65, 73), (73, 65, 74), (74, 65, 75), (75, 65, 76), (76, 65, 77), (77, 65, 78), (78, 65, 79), (79, 65, 80), (80, 65, 81), (81, 65, 82), (82, 65, 83), (83, 65, 84), (84, 65, 85), (85, 65, 86), (86, 65, 87), (87, 65, 88), (88, 65, 89), (89, 65, 90), (90, 65, 91), (91, 65, 92), (92, 65, 93), (93, 65, 94), (94, 65, 95), (95, 65, 96), (96, 65, 64), (64, 66, 67, 68, 69, 70, 71, 72, 73, 74, 75, 76, 77, 78, 79, 80, 81, 82, 83, 84, 85, 86, 87, 88, 89, 90, 91, 92, 93, 94, 95, 96)])
me_circle_005.materials.append(mat_nailgrey)
me_circle_005.use_remesh_preserve_volume = False
me_circle_005.use_remesh_preserve_attributes = False
me_circle_005.use_mirror_vertex_groups = False
me_circle_005.update()
me_circle_004 = bpy.data.meshes.new('Circle.004')
me_circle_004.from_pydata([(-0.00248, 0.6288, 0.3128), (-0.1251, 0.6167, 0.3128), (-0.2431, 0.5809, 0.3128), (-0.3518, 0.5228, 0.3128), (-0.4471, 0.4446, 0.3128), (-0.5253, 0.3493, 0.3128), (-0.5834, 0.2406, 0.3128), (-0.6192, 0.1227, 0.3128), (-0.6313, 1.513e-07, 0.3128), (-0.6192, -0.1227, 0.3128), (-0.5834, -0.2406, 0.3128), (-0.5253, -0.3493, 0.3128), (-0.4471, -0.4446, 0.3128), (-0.3518, -0.5228, 0.3128), (-0.2431, -0.5809, 0.3128), (-0.1251, -0.6167, 0.3128), (-0.00248, -0.6288, 0.3128), (0.1202, -0.6167, 0.3128), (0.2381, -0.5809, 0.3128), (0.3469, -0.5228, 0.3128), (0.4421, -0.4446, 0.3128), (0.5203, -0.3493, 0.3128), (0.5784, -0.2406, 0.3128), (0.6142, -0.1227, 0.3128), (0.6263, 7.11e-07, 0.3128), (0.6142, 0.1227, 0.3128), (0.5784, 0.2406, 0.3128), (0.5203, 0.3493, 0.3128), (0.4421, 0.4446, 0.3128), (0.3469, 0.5228, 0.3128), (0.2381, 0.5809, 0.3128), (0.1202, 0.6167, 0.3128), (-0.1251, 0.6167, 0.4637), (-0.00248, 0.6288, 0.4637), (-0.2431, 0.5809, 0.4637), (-0.3518, 0.5228, 0.4637), (-0.4471, 0.4446, 0.4637), (-0.5253, 0.3493, 0.4637), (-0.5834, 0.2406, 0.4637), (-0.6192, 0.1227, 0.4637), (-0.6313, 1.513e-07, 0.4637), (-0.6192, -0.1227, 0.4637), (-0.5834, -0.2406, 0.4637), (-0.5253, -0.3493, 0.4637), (-0.4471, -0.4446, 0.4637), (-0.3518, -0.5228, 0.4637), (-0.2431, -0.5809, 0.4637), (-0.1251, -0.6167, 0.4637), (-0.00248, -0.6288, 0.4637), (0.1202, -0.6167, 0.4637), (0.2381, -0.5809, 0.4637), (0.3469, -0.5228, 0.4637), (0.4421, -0.4446, 0.4637), (0.5203, -0.3493, 0.4637), (0.5784, -0.2406, 0.4637), (0.6142, -0.1227, 0.4637), (0.6263, 7.11e-07, 0.4637), (0.6142, 0.1227, 0.4637), (0.5784, 0.2406, 0.4637), (0.5203, 0.3493, 0.4637), (0.4421, 0.4446, 0.4637), (0.3469, 0.5228, 0.4637), (0.2381, 0.5809, 0.4637), (0.1202, 0.6167, 0.4637), (0.005876, -0.09715, 0.4326), (0.005876, 6.688e-07, -3.717), (0.02483, -0.09528, 0.4326), (0.04305, -0.08975, 0.4326), (0.05985, -0.08077, 0.4326), (0.07457, -0.06869, 0.4326), (0.08665, -0.05397, 0.4326), (0.09563, -0.03718, 0.4326), (0.1012, -0.01895, 0.4326), (0.103, -6.906e-07, 0.4326), (0.1012, 0.01895, 0.4326), (0.09563, 0.03718, 0.4326), (0.08665, 0.05397, 0.4326), (0.07457, 0.06869, 0.4326), (0.05985, 0.08077, 0.4326), (0.04305, 0.08975, 0.4326), (0.02483, 0.09528, 0.4326), (0.005876, 0.09714, 0.4326), (-0.01308, 0.09528, 0.4326), (-0.0313, 0.08975, 0.4326), (-0.04809, 0.08077, 0.4326), (-0.06282, 0.06869, 0.4326), (-0.0749, 0.05397, 0.4326), (-0.08387, 0.03718, 0.4326), (-0.0894, 0.01895, 0.4326), (-0.09127, -7.77e-07, 0.4326), (-0.0894, -0.01895, 0.4326), (-0.08387, -0.03718, 0.4326), (-0.0749, -0.05397, 0.4326), (-0.06282, -0.06869, 0.4326), (-0.04809, -0.08077, 0.4326), (-0.0313, -0.08975, 0.4326), (-0.01308, -0.09528, 0.4326)], [], [(1, 0, 31, 30, 29, 28, 27, 26, 25, 24, 23, 22, 21, 20, 19, 18, 17, 16, 15, 14, 13, 12, 11, 10, 9, 8, 7, 6, 5, 4, 3, 2), (32, 34, 35, 36, 37, 38, 39, 40, 41, 42, 43, 44, 45, 46, 47, 48, 49, 50, 51, 52, 53, 54, 55, 56, 57, 58, 59, 60, 61, 62, 63, 33), (21, 22, 54, 53), (8, 9, 41, 40), (22, 23, 55, 54), (9, 10, 42, 41), (23, 24, 56, 55), (10, 11, 43, 42), (24, 25, 57, 56), (11, 12, 44, 43), (25, 26, 58, 57), (12, 13, 45, 44), (26, 27, 59, 58), (13, 14, 46, 45), (0, 1, 32, 33), (27, 28, 60, 59), (14, 15, 47, 46), (1, 2, 34, 32), (28, 29, 61, 60), (15, 16, 48, 47), (2, 3, 35, 34), (29, 30, 62, 61), (16, 17, 49, 48), (3, 4, 36, 35), (30, 31, 63, 62), (17, 18, 50, 49), (4, 5, 37, 36), (31, 0, 33, 63), (18, 19, 51, 50), (5, 6, 38, 37), (19, 20, 52, 51), (6, 7, 39, 38), (20, 21, 53, 52), (7, 8, 40, 39), (64, 65, 66), (66, 65, 67), (67, 65, 68), (68, 65, 69), (69, 65, 70), (70, 65, 71), (71, 65, 72), (72, 65, 73), (73, 65, 74), (74, 65, 75), (75, 65, 76), (76, 65, 77), (77, 65, 78), (78, 65, 79), (79, 65, 80), (80, 65, 81), (81, 65, 82), (82, 65, 83), (83, 65, 84), (84, 65, 85), (85, 65, 86), (86, 65, 87), (87, 65, 88), (88, 65, 89), (89, 65, 90), (90, 65, 91), (91, 65, 92), (92, 65, 93), (93, 65, 94), (94, 65, 95), (95, 65, 96), (96, 65, 64), (64, 66, 67, 68, 69, 70, 71, 72, 73, 74, 75, 76, 77, 78, 79, 80, 81, 82, 83, 84, 85, 86, 87, 88, 89, 90, 91, 92, 93, 94, 95, 96)])
me_circle_004.materials.append(mat_nailgrey)
me_circle_004.use_remesh_preserve_volume = False
me_circle_004.use_remesh_preserve_attributes = False
me_circle_004.use_mirror_vertex_groups = False
me_circle_004.update()
me_circle_003 = bpy.data.meshes.new('Circle.003')
me_circle_003.from_pydata([(-0.00248, 0.6288, 0.3128), (-0.1251, 0.6167, 0.3128), (-0.2431, 0.5809, 0.3128), (-0.3518, 0.5228, 0.3128), (-0.4471, 0.4446, 0.3128), (-0.5253, 0.3493, 0.3128), (-0.5834, 0.2406, 0.3128), (-0.6192, 0.1227, 0.3128), (-0.6313, 1.513e-07, 0.3128), (-0.6192, -0.1227, 0.3128), (-0.5834, -0.2406, 0.3128), (-0.5253, -0.3493, 0.3128), (-0.4471, -0.4446, 0.3128), (-0.3518, -0.5228, 0.3128), (-0.2431, -0.5809, 0.3128), (-0.1251, -0.6167, 0.3128), (-0.00248, -0.6288, 0.3128), (0.1202, -0.6167, 0.3128), (0.2381, -0.5809, 0.3128), (0.3469, -0.5228, 0.3128), (0.4421, -0.4446, 0.3128), (0.5203, -0.3493, 0.3128), (0.5784, -0.2406, 0.3128), (0.6142, -0.1227, 0.3128), (0.6263, 7.11e-07, 0.3128), (0.6142, 0.1227, 0.3128), (0.5784, 0.2406, 0.3128), (0.5203, 0.3493, 0.3128), (0.4421, 0.4446, 0.3128), (0.3469, 0.5228, 0.3128), (0.2381, 0.5809, 0.3128), (0.1202, 0.6167, 0.3128), (-0.1251, 0.6167, 0.4637), (-0.00248, 0.6288, 0.4637), (-0.2431, 0.5809, 0.4637), (-0.3518, 0.5228, 0.4637), (-0.4471, 0.4446, 0.4637), (-0.5253, 0.3493, 0.4637), (-0.5834, 0.2406, 0.4637), (-0.6192, 0.1227, 0.4637), (-0.6313, 1.513e-07, 0.4637), (-0.6192, -0.1227, 0.4637), (-0.5834, -0.2406, 0.4637), (-0.5253, -0.3493, 0.4637), (-0.4471, -0.4446, 0.4637), (-0.3518, -0.5228, 0.4637), (-0.2431, -0.5809, 0.4637), (-0.1251, -0.6167, 0.4637), (-0.00248, -0.6288, 0.4637), (0.1202, -0.6167, 0.4637), (0.2381, -0.5809, 0.4637), (0.3469, -0.5228, 0.4637), (0.4421, -0.4446, 0.4637), (0.5203, -0.3493, 0.4637), (0.5784, -0.2406, 0.4637), (0.6142, -0.1227, 0.4637), (0.6263, 7.11e-07, 0.4637), (0.6142, 0.1227, 0.4637), (0.5784, 0.2406, 0.4637), (0.5203, 0.3493, 0.4637), (0.4421, 0.4446, 0.4637), (0.3469, 0.5228, 0.4637), (0.2381, 0.5809, 0.4637), (0.1202, 0.6167, 0.4637), (0.005876, -0.09715, 0.4326), (0.005876, 6.688e-07, -3.717), (0.02483, -0.09528, 0.4326), (0.04305, -0.08975, 0.4326), (0.05985, -0.08077, 0.4326), (0.07457, -0.06869, 0.4326), (0.08665, -0.05397, 0.4326), (0.09563, -0.03718, 0.4326), (0.1012, -0.01895, 0.4326), (0.103, -6.906e-07, 0.4326), (0.1012, 0.01895, 0.4326), (0.09563, 0.03718, 0.4326), (0.08665, 0.05397, 0.4326), (0.07457, 0.06869, 0.4326), (0.05985, 0.08077, 0.4326), (0.04305, 0.08975, 0.4326), (0.02483, 0.09528, 0.4326), (0.005876, 0.09714, 0.4326), (-0.01308, 0.09528, 0.4326), (-0.0313, 0.08975, 0.4326), (-0.04809, 0.08077, 0.4326), (-0.06282, 0.06869, 0.4326), (-0.0749, 0.05397, 0.4326), (-0.08387, 0.03718, 0.4326), (-0.0894, 0.01895, 0.4326), (-0.09127, -7.77e-07, 0.4326), (-0.0894, -0.01895, 0.4326), (-0.08387, -0.03718, 0.4326), (-0.0749, -0.05397, 0.4326), (-0.06282, -0.06869, 0.4326), (-0.04809, -0.08077, 0.4326), (-0.0313, -0.08975, 0.4326), (-0.01308, -0.09528, 0.4326)], [], [(1, 0, 31, 30, 29, 28, 27, 26, 25, 24, 23, 22, 21, 20, 19, 18, 17, 16, 15, 14, 13, 12, 11, 10, 9, 8, 7, 6, 5, 4, 3, 2), (32, 34, 35, 36, 37, 38, 39, 40, 41, 42, 43, 44, 45, 46, 47, 48, 49, 50, 51, 52, 53, 54, 55, 56, 57, 58, 59, 60, 61, 62, 63, 33), (21, 22, 54, 53), (8, 9, 41, 40), (22, 23, 55, 54), (9, 10, 42, 41), (23, 24, 56, 55), (10, 11, 43, 42), (24, 25, 57, 56), (11, 12, 44, 43), (25, 26, 58, 57), (12, 13, 45, 44), (26, 27, 59, 58), (13, 14, 46, 45), (0, 1, 32, 33), (27, 28, 60, 59), (14, 15, 47, 46), (1, 2, 34, 32), (28, 29, 61, 60), (15, 16, 48, 47), (2, 3, 35, 34), (29, 30, 62, 61), (16, 17, 49, 48), (3, 4, 36, 35), (30, 31, 63, 62), (17, 18, 50, 49), (4, 5, 37, 36), (31, 0, 33, 63), (18, 19, 51, 50), (5, 6, 38, 37), (19, 20, 52, 51), (6, 7, 39, 38), (20, 21, 53, 52), (7, 8, 40, 39), (64, 65, 66), (66, 65, 67), (67, 65, 68), (68, 65, 69), (69, 65, 70), (70, 65, 71), (71, 65, 72), (72, 65, 73), (73, 65, 74), (74, 65, 75), (75, 65, 76), (76, 65, 77), (77, 65, 78), (78, 65, 79), (79, 65, 80), (80, 65, 81), (81, 65, 82), (82, 65, 83), (83, 65, 84), (84, 65, 85), (85, 65, 86), (86, 65, 87), (87, 65, 88), (88, 65, 89), (89, 65, 90), (90, 65, 91), (91, 65, 92), (92, 65, 93), (93, 65, 94), (94, 65, 95), (95, 65, 96), (96, 65, 64), (64, 66, 67, 68, 69, 70, 71, 72, 73, 74, 75, 76, 77, 78, 79, 80, 81, 82, 83, 84, 85, 86, 87, 88, 89, 90, 91, 92, 93, 94, 95, 96)])
me_circle_003.materials.append(mat_nailgrey)
me_circle_003.use_remesh_preserve_volume = False
me_circle_003.use_remesh_preserve_attributes = False
me_circle_003.use_mirror_vertex_groups = False
me_circle_003.update()
me_circle_002 = bpy.data.meshes.new('Circle.002')
me_circle_002.from_pydata([(-0.00248, 0.6288, 0.3128), (-0.1251, 0.6167, 0.3128), (-0.2431, 0.5809, 0.3128), (-0.3518, 0.5228, 0.3128), (-0.4471, 0.4446, 0.3128), (-0.5253, 0.3493, 0.3128), (-0.5834, 0.2406, 0.3128), (-0.6192, 0.1227, 0.3128), (-0.6313, 1.513e-07, 0.3128), (-0.6192, -0.1227, 0.3128), (-0.5834, -0.2406, 0.3128), (-0.5253, -0.3493, 0.3128), (-0.4471, -0.4446, 0.3128), (-0.3518, -0.5228, 0.3128), (-0.2431, -0.5809, 0.3128), (-0.1251, -0.6167, 0.3128), (-0.00248, -0.6288, 0.3128), (0.1202, -0.6167, 0.3128), (0.2381, -0.5809, 0.3128), (0.3469, -0.5228, 0.3128), (0.4421, -0.4446, 0.3128), (0.5203, -0.3493, 0.3128), (0.5784, -0.2406, 0.3128), (0.6142, -0.1227, 0.3128), (0.6263, 7.11e-07, 0.3128), (0.6142, 0.1227, 0.3128), (0.5784, 0.2406, 0.3128), (0.5203, 0.3493, 0.3128), (0.4421, 0.4446, 0.3128), (0.3469, 0.5228, 0.3128), (0.2381, 0.5809, 0.3128), (0.1202, 0.6167, 0.3128), (-0.1251, 0.6167, 0.4637), (-0.00248, 0.6288, 0.4637), (-0.2431, 0.5809, 0.4637), (-0.3518, 0.5228, 0.4637), (-0.4471, 0.4446, 0.4637), (-0.5253, 0.3493, 0.4637), (-0.5834, 0.2406, 0.4637), (-0.6192, 0.1227, 0.4637), (-0.6313, 1.513e-07, 0.4637), (-0.6192, -0.1227, 0.4637), (-0.5834, -0.2406, 0.4637), (-0.5253, -0.3493, 0.4637), (-0.4471, -0.4446, 0.4637), (-0.3518, -0.5228, 0.4637), (-0.2431, -0.5809, 0.4637), (-0.1251, -0.6167, 0.4637), (-0.00248, -0.6288, 0.4637), (0.1202, -0.6167, 0.4637), (0.2381, -0.5809, 0.4637), (0.3469, -0.5228, 0.4637), (0.4421, -0.4446, 0.4637), (0.5203, -0.3493, 0.4637), (0.5784, -0.2406, 0.4637), (0.6142, -0.1227, 0.4637), (0.6263, 7.11e-07, 0.4637), (0.6142, 0.1227, 0.4637), (0.5784, 0.2406, 0.4637), (0.5203, 0.3493, 0.4637), (0.4421, 0.4446, 0.4637), (0.3469, 0.5228, 0.4637), (0.2381, 0.5809, 0.4637), (0.1202, 0.6167, 0.4637), (0.005876, -0.09715, 0.4326), (0.005876, 6.688e-07, -3.717), (0.02483, -0.09528, 0.4326), (0.04305, -0.08975, 0.4326), (0.05985, -0.08077, 0.4326), (0.07457, -0.06869, 0.4326), (0.08665, -0.05397, 0.4326), (0.09563, -0.03718, 0.4326), (0.1012, -0.01895, 0.4326), (0.103, -6.906e-07, 0.4326), (0.1012, 0.01895, 0.4326), (0.09563, 0.03718, 0.4326), (0.08665, 0.05397, 0.4326), (0.07457, 0.06869, 0.4326), (0.05985, 0.08077, 0.4326), (0.04305, 0.08975, 0.4326), (0.02483, 0.09528, 0.4326), (0.005876, 0.09714, 0.4326), (-0.01308, 0.09528, 0.4326), (-0.0313, 0.08975, 0.4326), (-0.04809, 0.08077, 0.4326), (-0.06282, 0.06869, 0.4326), (-0.0749, 0.05397, 0.4326), (-0.08387, 0.03718, 0.4326), (-0.0894, 0.01895, 0.4326), (-0.09127, -7.77e-07, 0.4326), (-0.0894, -0.01895, 0.4326), (-0.08387, -0.03718, 0.4326), (-0.0749, -0.05397, 0.4326), (-0.06282, -0.06869, 0.4326), (-0.04809, -0.08077, 0.4326), (-0.0313, -0.08975, 0.4326), (-0.01308, -0.09528, 0.4326)], [], [(1, 0, 31, 30, 29, 28, 27, 26, 25, 24, 23, 22, 21, 20, 19, 18, 17, 16, 15, 14, 13, 12, 11, 10, 9, 8, 7, 6, 5, 4, 3, 2), (32, 34, 35, 36, 37, 38, 39, 40, 41, 42, 43, 44, 45, 46, 47, 48, 49, 50, 51, 52, 53, 54, 55, 56, 57, 58, 59, 60, 61, 62, 63, 33), (21, 22, 54, 53), (8, 9, 41, 40), (22, 23, 55, 54), (9, 10, 42, 41), (23, 24, 56, 55), (10, 11, 43, 42), (24, 25, 57, 56), (11, 12, 44, 43), (25, 26, 58, 57), (12, 13, 45, 44), (26, 27, 59, 58), (13, 14, 46, 45), (0, 1, 32, 33), (27, 28, 60, 59), (14, 15, 47, 46), (1, 2, 34, 32), (28, 29, 61, 60), (15, 16, 48, 47), (2, 3, 35, 34), (29, 30, 62, 61), (16, 17, 49, 48), (3, 4, 36, 35), (30, 31, 63, 62), (17, 18, 50, 49), (4, 5, 37, 36), (31, 0, 33, 63), (18, 19, 51, 50), (5, 6, 38, 37), (19, 20, 52, 51), (6, 7, 39, 38), (20, 21, 53, 52), (7, 8, 40, 39), (64, 65, 66), (66, 65, 67), (67, 65, 68), (68, 65, 69), (69, 65, 70), (70, 65, 71), (71, 65, 72), (72, 65, 73), (73, 65, 74), (74, 65, 75), (75, 65, 76), (76, 65, 77), (77, 65, 78), (78, 65, 79), (79, 65, 80), (80, 65, 81), (81, 65, 82), (82, 65, 83), (83, 65, 84), (84, 65, 85), (85, 65, 86), (86, 65, 87), (87, 65, 88), (88, 65, 89), (89, 65, 90), (90, 65, 91), (91, 65, 92), (92, 65, 93), (93, 65, 94), (94, 65, 95), (95, 65, 96), (96, 65, 64), (64, 66, 67, 68, 69, 70, 71, 72, 73, 74, 75, 76, 77, 78, 79, 80, 81, 82, 83, 84, 85, 86, 87, 88, 89, 90, 91, 92, 93, 94, 95, 96)])
me_circle_002.materials.append(mat_nailgrey)
me_circle_002.use_remesh_preserve_volume = False
me_circle_002.use_remesh_preserve_attributes = False
me_circle_002.use_mirror_vertex_groups = False
me_circle_002.update()
me_circle_001 = bpy.data.meshes.new('Circle.001')
me_circle_001.from_pydata([(-0.00248, 0.6288, 0.3128), (-0.1251, 0.6167, 0.3128), (-0.2431, 0.5809, 0.3128), (-0.3518, 0.5228, 0.3128), (-0.4471, 0.4446, 0.3128), (-0.5253, 0.3493, 0.3128), (-0.5834, 0.2406, 0.3128), (-0.6192, 0.1227, 0.3128), (-0.6313, 1.513e-07, 0.3128), (-0.6192, -0.1227, 0.3128), (-0.5834, -0.2406, 0.3128), (-0.5253, -0.3493, 0.3128), (-0.4471, -0.4446, 0.3128), (-0.3518, -0.5228, 0.3128), (-0.2431, -0.5809, 0.3128), (-0.1251, -0.6167, 0.3128), (-0.00248, -0.6288, 0.3128), (0.1202, -0.6167, 0.3128), (0.2381, -0.5809, 0.3128), (0.3469, -0.5228, 0.3128), (0.4421, -0.4446, 0.3128), (0.5203, -0.3493, 0.3128), (0.5784, -0.2406, 0.3128), (0.6142, -0.1227, 0.3128), (0.6263, 7.11e-07, 0.3128), (0.6142, 0.1227, 0.3128), (0.5784, 0.2406, 0.3128), (0.5203, 0.3493, 0.3128), (0.4421, 0.4446, 0.3128), (0.3469, 0.5228, 0.3128), (0.2381, 0.5809, 0.3128), (0.1202, 0.6167, 0.3128), (-0.1251, 0.6167, 0.4637), (-0.00248, 0.6288, 0.4637), (-0.2431, 0.5809, 0.4637), (-0.3518, 0.5228, 0.4637), (-0.4471, 0.4446, 0.4637), (-0.5253, 0.3493, 0.4637), (-0.5834, 0.2406, 0.4637), (-0.6192, 0.1227, 0.4637), (-0.6313, 1.513e-07, 0.4637), (-0.6192, -0.1227, 0.4637), (-0.5834, -0.2406, 0.4637), (-0.5253, -0.3493, 0.4637), (-0.4471, -0.4446, 0.4637), (-0.3518, -0.5228, 0.4637), (-0.2431, -0.5809, 0.4637), (-0.1251, -0.6167, 0.4637), (-0.00248, -0.6288, 0.4637), (0.1202, -0.6167, 0.4637), (0.2381, -0.5809, 0.4637), (0.3469, -0.5228, 0.4637), (0.4421, -0.4446, 0.4637), (0.5203, -0.3493, 0.4637), (0.5784, -0.2406, 0.4637), (0.6142, -0.1227, 0.4637), (0.6263, 7.11e-07, 0.4637), (0.6142, 0.1227, 0.4637), (0.5784, 0.2406, 0.4637), (0.5203, 0.3493, 0.4637), (0.4421, 0.4446, 0.4637), (0.3469, 0.5228, 0.4637), (0.2381, 0.5809, 0.4637), (0.1202, 0.6167, 0.4637), (0.005876, -0.09715, 0.4326), (0.005876, 6.688e-07, -3.717), (0.02483, -0.09528, 0.4326), (0.04305, -0.08975, 0.4326), (0.05985, -0.08077, 0.4326), (0.07457, -0.06869, 0.4326), (0.08665, -0.05397, 0.4326), (0.09563, -0.03718, 0.4326), (0.1012, -0.01895, 0.4326), (0.103, -6.906e-07, 0.4326), (0.1012, 0.01895, 0.4326), (0.09563, 0.03718, 0.4326), (0.08665, 0.05397, 0.4326), (0.07457, 0.06869, 0.4326), (0.05985, 0.08077, 0.4326), (0.04305, 0.08975, 0.4326), (0.02483, 0.09528, 0.4326), (0.005876, 0.09714, 0.4326), (-0.01308, 0.09528, 0.4326), (-0.0313, 0.08975, 0.4326), (-0.04809, 0.08077, 0.4326), (-0.06282, 0.06869, 0.4326), (-0.0749, 0.05397, 0.4326), (-0.08387, 0.03718, 0.4326), (-0.0894, 0.01895, 0.4326), (-0.09127, -7.77e-07, 0.4326), (-0.0894, -0.01895, 0.4326), (-0.08387, -0.03718, 0.4326), (-0.0749, -0.05397, 0.4326), (-0.06282, -0.06869, 0.4326), (-0.04809, -0.08077, 0.4326), (-0.0313, -0.08975, 0.4326), (-0.01308, -0.09528, 0.4326)], [], [(1, 0, 31, 30, 29, 28, 27, 26, 25, 24, 23, 22, 21, 20, 19, 18, 17, 16, 15, 14, 13, 12, 11, 10, 9, 8, 7, 6, 5, 4, 3, 2), (32, 34, 35, 36, 37, 38, 39, 40, 41, 42, 43, 44, 45, 46, 47, 48, 49, 50, 51, 52, 53, 54, 55, 56, 57, 58, 59, 60, 61, 62, 63, 33), (21, 22, 54, 53), (8, 9, 41, 40), (22, 23, 55, 54), (9, 10, 42, 41), (23, 24, 56, 55), (10, 11, 43, 42), (24, 25, 57, 56), (11, 12, 44, 43), (25, 26, 58, 57), (12, 13, 45, 44), (26, 27, 59, 58), (13, 14, 46, 45), (0, 1, 32, 33), (27, 28, 60, 59), (14, 15, 47, 46), (1, 2, 34, 32), (28, 29, 61, 60), (15, 16, 48, 47), (2, 3, 35, 34), (29, 30, 62, 61), (16, 17, 49, 48), (3, 4, 36, 35), (30, 31, 63, 62), (17, 18, 50, 49), (4, 5, 37, 36), (31, 0, 33, 63), (18, 19, 51, 50), (5, 6, 38, 37), (19, 20, 52, 51), (6, 7, 39, 38), (20, 21, 53, 52), (7, 8, 40, 39), (64, 65, 66), (66, 65, 67), (67, 65, 68), (68, 65, 69), (69, 65, 70), (70, 65, 71), (71, 65, 72), (72, 65, 73), (73, 65, 74), (74, 65, 75), (75, 65, 76), (76, 65, 77), (77, 65, 78), (78, 65, 79), (79, 65, 80), (80, 65, 81), (81, 65, 82), (82, 65, 83), (83, 65, 84), (84, 65, 85), (85, 65, 86), (86, 65, 87), (87, 65, 88), (88, 65, 89), (89, 65, 90), (90, 65, 91), (91, 65, 92), (92, 65, 93), (93, 65, 94), (94, 65, 95), (95, 65, 96), (96, 65, 64), (64, 66, 67, 68, 69, 70, 71, 72, 73, 74, 75, 76, 77, 78, 79, 80, 81, 82, 83, 84, 85, 86, 87, 88, 89, 90, 91, 92, 93, 94, 95, 96)])
me_circle_001.materials.append(mat_nailgrey)
me_circle_001.use_remesh_preserve_volume = False
me_circle_001.use_remesh_preserve_attributes = False
me_circle_001.use_mirror_vertex_groups = False
me_circle_001.update()
me_circle = bpy.data.meshes.new('Circle')
me_circle.from_pydata([(-0.00248, 0.6288, 0.3128), (-0.1251, 0.6167, 0.3128), (-0.2431, 0.5809, 0.3128), (-0.3518, 0.5228, 0.3128), (-0.4471, 0.4446, 0.3128), (-0.5253, 0.3493, 0.3128), (-0.5834, 0.2406, 0.3128), (-0.6192, 0.1227, 0.3128), (-0.6313, 1.513e-07, 0.3128), (-0.6192, -0.1227, 0.3128), (-0.5834, -0.2406, 0.3128), (-0.5253, -0.3493, 0.3128), (-0.4471, -0.4446, 0.3128), (-0.3518, -0.5228, 0.3128), (-0.2431, -0.5809, 0.3128), (-0.1251, -0.6167, 0.3128), (-0.00248, -0.6288, 0.3128), (0.1202, -0.6167, 0.3128), (0.2381, -0.5809, 0.3128), (0.3469, -0.5228, 0.3128), (0.4421, -0.4446, 0.3128), (0.5203, -0.3493, 0.3128), (0.5784, -0.2406, 0.3128), (0.6142, -0.1227, 0.3128), (0.6263, 7.11e-07, 0.3128), (0.6142, 0.1227, 0.3128), (0.5784, 0.2406, 0.3128), (0.5203, 0.3493, 0.3128), (0.4421, 0.4446, 0.3128), (0.3469, 0.5228, 0.3128), (0.2381, 0.5809, 0.3128), (0.1202, 0.6167, 0.3128), (-0.1251, 0.6167, 0.4637), (-0.00248, 0.6288, 0.4637), (-0.2431, 0.5809, 0.4637), (-0.3518, 0.5228, 0.4637), (-0.4471, 0.4446, 0.4637), (-0.5253, 0.3493, 0.4637), (-0.5834, 0.2406, 0.4637), (-0.6192, 0.1227, 0.4637), (-0.6313, 1.513e-07, 0.4637), (-0.6192, -0.1227, 0.4637), (-0.5834, -0.2406, 0.4637), (-0.5253, -0.3493, 0.4637), (-0.4471, -0.4446, 0.4637), (-0.3518, -0.5228, 0.4637), (-0.2431, -0.5809, 0.4637), (-0.1251, -0.6167, 0.4637), (-0.00248, -0.6288, 0.4637), (0.1202, -0.6167, 0.4637), (0.2381, -0.5809, 0.4637), (0.3469, -0.5228, 0.4637), (0.4421, -0.4446, 0.4637), (0.5203, -0.3493, 0.4637), (0.5784, -0.2406, 0.4637), (0.6142, -0.1227, 0.4637), (0.6263, 7.11e-07, 0.4637), (0.6142, 0.1227, 0.4637), (0.5784, 0.2406, 0.4637), (0.5203, 0.3493, 0.4637), (0.4421, 0.4446, 0.4637), (0.3469, 0.5228, 0.4637), (0.2381, 0.5809, 0.4637), (0.1202, 0.6167, 0.4637), (0.005876, -0.09715, 0.4326), (0.005876, 6.688e-07, -3.717), (0.02483, -0.09528, 0.4326), (0.04305, -0.08975, 0.4326), (0.05985, -0.08077, 0.4326), (0.07457, -0.06869, 0.4326), (0.08665, -0.05397, 0.4326), (0.09563, -0.03718, 0.4326), (0.1012, -0.01895, 0.4326), (0.103, -6.906e-07, 0.4326), (0.1012, 0.01895, 0.4326), (0.09563, 0.03718, 0.4326), (0.08665, 0.05397, 0.4326), (0.07457, 0.06869, 0.4326), (0.05985, 0.08077, 0.4326), (0.04305, 0.08975, 0.4326), (0.02483, 0.09528, 0.4326), (0.005876, 0.09714, 0.4326), (-0.01308, 0.09528, 0.4326), (-0.0313, 0.08975, 0.4326), (-0.04809, 0.08077, 0.4326), (-0.06282, 0.06869, 0.4326), (-0.0749, 0.05397, 0.4326), (-0.08387, 0.03718, 0.4326), (-0.0894, 0.01895, 0.4326), (-0.09127, -7.77e-07, 0.4326), (-0.0894, -0.01895, 0.4326), (-0.08387, -0.03718, 0.4326), (-0.0749, -0.05397, 0.4326), (-0.06282, -0.06869, 0.4326), (-0.04809, -0.08077, 0.4326), (-0.0313, -0.08975, 0.4326), (-0.01308, -0.09528, 0.4326)], [], [(1, 0, 31, 30, 29, 28, 27, 26, 25, 24, 23, 22, 21, 20, 19, 18, 17, 16, 15, 14, 13, 12, 11, 10, 9, 8, 7, 6, 5, 4, 3, 2), (32, 34, 35, 36, 37, 38, 39, 40, 41, 42, 43, 44, 45, 46, 47, 48, 49, 50, 51, 52, 53, 54, 55, 56, 57, 58, 59, 60, 61, 62, 63, 33), (21, 22, 54, 53), (8, 9, 41, 40), (22, 23, 55, 54), (9, 10, 42, 41), (23, 24, 56, 55), (10, 11, 43, 42), (24, 25, 57, 56), (11, 12, 44, 43), (25, 26, 58, 57), (12, 13, 45, 44), (26, 27, 59, 58), (13, 14, 46, 45), (0, 1, 32, 33), (27, 28, 60, 59), (14, 15, 47, 46), (1, 2, 34, 32), (28, 29, 61, 60), (15, 16, 48, 47), (2, 3, 35, 34), (29, 30, 62, 61), (16, 17, 49, 48), (3, 4, 36, 35), (30, 31, 63, 62), (17, 18, 50, 49), (4, 5, 37, 36), (31, 0, 33, 63), (18, 19, 51, 50), (5, 6, 38, 37), (19, 20, 52, 51), (6, 7, 39, 38), (20, 21, 53, 52), (7, 8, 40, 39), (64, 65, 66), (66, 65, 67), (67, 65, 68), (68, 65, 69), (69, 65, 70), (70, 65, 71), (71, 65, 72), (72, 65, 73), (73, 65, 74), (74, 65, 75), (75, 65, 76), (76, 65, 77), (77, 65, 78), (78, 65, 79), (79, 65, 80), (80, 65, 81), (81, 65, 82), (82, 65, 83), (83, 65, 84), (84, 65, 85), (85, 65, 86), (86, 65, 87), (87, 65, 88), (88, 65, 89), (89, 65, 90), (90, 65, 91), (91, 65, 92), (92, 65, 93), (93, 65, 94), (94, 65, 95), (95, 65, 96), (96, 65, 64), (64, 66, 67, 68, 69, 70, 71, 72, 73, 74, 75, 76, 77, 78, 79, 80, 81, 82, 83, 84, 85, 86, 87, 88, 89, 90, 91, 92, 93, 94, 95, 96)])
me_circle.materials.append(mat_nailgrey)
me_circle.use_remesh_preserve_volume = False
me_circle.use_remesh_preserve_attributes = False
me_circle.use_mirror_vertex_groups = False
me_circle.update()
me_cube_001 = bpy.data.meshes.new('Cube.001')
me_cube_001.from_pydata([(-1.506, -0.1218, 0.0), (1.29, 1.147, 0.0), (1.482, -0.1218, 0.0), (-1.232, -1.121, 0.0), (1.263, -0.1218, -1.476), (-1.319, -0.1218, 1.569), (-0.0008103, -0.1218, 1.526), (-1.265, -0.1218, -1.48), (-0.0008103, -1.236, 0.0), (-1.207, 0.9989, 0.0), (1.306, -1.253, 0.0), (1.268, -0.1218, 1.486), (-0.0008103, -0.1218, -1.44), (-1.393, -0.1218, -1.108), (-1.452, -0.9296, 0.0), (-1.41, -0.1218, 1.112), (-1.487, 0.6971, 0.0), (-1.267, 0.8392, -1.112), (1.237, 0.7983, 1.078), (1.355, 0.6556, 0.0), (1.46, -0.1218, -1.124), (1.537, -0.1218, 1.143), (1.508, -0.9474, 0.0), (1.255, -0.9016, -1.099), (-1.231, -0.8677, 1.071), (-0.0008103, 0.8944, -1.158), (-1.244, 0.8074, 1.086), (-1.251, -0.896, -1.094), (-0.0008103, -0.9062, 1.103), (-0.8451, -0.1218, 1.449), (-0.8451, -0.1218, -1.597), (-0.8451, -1.17, 0.0), (-0.0008103, 0.9258, 1.183), (-0.0008103, -0.9602, -1.147), (1.303, 0.8899, -1.154), (1.288, -0.947, 1.137), (0.8437, -1.185, 0.0), (0.8437, -0.1218, 1.511), (0.8437, -0.1218, -1.566), (-1.469, -0.7364, -0.8415), (-1.416, -0.7225, 0.8323), (-1.337, 0.4582, -0.8185), (-1.328, 0.4557, 0.8169), (1.519, -0.7494, -0.8502), (1.452, -0.732, 0.8386), (1.433, 0.4833, -0.8352), (1.375, 0.4681, 0.8251), (-0.8451, 0.8627, -1.132), (-0.8451, 0.7923, 1.074), (-0.8451, -0.8971, -1.096), (-0.8451, -1.004, 1.183), (0.8437, 0.9264, 1.184), (0.8437, -0.9599, -1.147), (0.8437, 0.7712, -1.057), (0.8437, -0.8432, 1.052), (1.107, 1.078, 0.0), (1.091, -0.1218, -1.513), (1.117, -1.225, 0.0), (1.094, -0.1218, 1.496), (1.076, 0.8508, 1.121), (1.086, -0.9255, -1.119), (1.115, 0.8412, -1.114), (1.106, -0.9045, 1.102), (-1.445, -0.1218, 0.7001), (1.256, 0.9275, 0.6791), (1.517, -0.1218, 0.7201), (-1.231, -0.9613, 0.6744), (-0.0008103, -1.028, 0.6947), (-1.23, 0.8783, 0.6838), (1.294, -1.06, 0.7159), (-0.0008103, 0.9561, 0.7451), (-1.429, -0.7992, 0.5242), (-1.387, 0.5451, 0.5145), (1.368, 0.5375, 0.5196), (1.473, -0.8118, 0.5281), (-0.8451, -1.066, 0.7453), (-0.8451, 0.8776, 0.6764), (0.8437, -0.9696, 0.6623), (0.8437, 0.9424, 0.7454), (1.11, -1.023, 0.694), (1.087, 0.9127, 0.7063), (-0.9665, -1.155, 0.0), (-0.9938, -0.1218, 1.487), (-0.9771, -0.1218, -1.56), (-0.9589, 1.046, 0.0), (-0.9776, 0.8553, -1.125), (-0.9662, -0.9614, 1.148), (-0.9703, 0.797, 1.078), (-0.9727, -0.8968, -1.095), (-0.9661, 0.8667, 0.6787), (-0.9663, -1.033, 0.723), (-1.446, -0.1218, -0.5905), (1.297, 1.01, -0.6155), (1.471, -0.1218, -0.5994), (-1.242, -1.001, -0.5835), (-0.0008103, -1.089, -0.6117), (-1.239, 0.9137, -0.593), (1.279, -1.066, -0.5859), (-0.0008103, 0.9565, -0.6171), (-1.461, -0.8266, -0.4486), (-1.407, 0.5697, -0.4364), (1.397, 0.5637, -0.4453), (1.514, -0.8418, -0.4533), (-0.8451, -1.025, -0.5842), (-0.8451, 0.9467, -0.6033), (0.8437, -1.065, -0.6115), (0.8437, 0.873, -0.5634), (1.1, -1.065, -0.5964), (1.111, 0.933, -0.5941), (-0.9689, 0.9252, -0.6), (-0.9698, -1.017, -0.5839), (1.108, 0.9754, 0.0004055), (0.844, 0.927, 0.0004055), (-0.9586, 0.9427, 0.0004055), (-0.8448, 0.9803, 0.0004055), (-0.000529, 0.9651, 0.0004055), (-0.8448, 0.7749, 0.6768), (0.844, 0.8396, 0.7458), (1.112, 0.8302, -0.5937), (-0.0005291, 0.8533, 0.7455), (1.088, 0.8099, 0.7067), (-0.9658, 0.7639, 0.6791), (-0.000529, 0.8537, -0.6167), (-0.8448, 0.8439, -0.6029), (0.844, 0.7703, -0.563), (-0.9686, 0.8224, -0.5996)], [], [(91, 13, 39, 99), (63, 71, 40, 15), (63, 15, 42, 72), (91, 100, 41, 13), (108, 61, 53, 106), (80, 78, 51, 59), (64, 18, 46, 73), (92, 101, 45, 34), (93, 20, 45, 101), (65, 73, 46, 21), (65, 21, 44, 74), (93, 102, 43, 20), (110, 88, 49, 103), (90, 75, 50, 86), (66, 24, 40, 71), (94, 99, 39, 27), (56, 38, 53, 61), (4, 34, 45, 20), (4, 20, 43, 23), (56, 60, 52, 38), (82, 29, 48, 87), (5, 26, 42, 15), (5, 15, 40, 24), (82, 86, 50, 29), (6, 37, 51, 32), (6, 32, 48, 29), (6, 29, 50, 28), (6, 28, 54, 37), (7, 13, 41, 17), (83, 85, 47, 30), (83, 30, 49, 88), (7, 27, 39, 13), (95, 33, 52, 105), (67, 77, 54, 28), (67, 28, 50, 75), (95, 103, 49, 33), (96, 17, 41, 100), (68, 72, 42, 26), (89, 87, 48, 76), (109, 104, 47, 85), (97, 23, 43, 102), (69, 74, 44, 35), (79, 62, 54, 77), (107, 105, 52, 60), (11, 21, 46, 18), (58, 59, 51, 37), (58, 37, 54, 62), (11, 35, 44, 21), (12, 30, 47, 25), (12, 25, 53, 38), (12, 38, 52, 33), (12, 33, 49, 30), (98, 25, 47, 104), (70, 76, 48, 32), (70, 32, 51, 78), (98, 106, 53, 25), (11, 58, 62, 35), (11, 18, 59, 58), (97, 107, 60, 23), (69, 35, 62, 79), (4, 23, 60, 56), (4, 56, 61, 34), (64, 80, 59, 18), (92, 34, 61, 108), (1, 55, 80, 64), (10, 69, 79, 57), (98, 104, 123, 122), (109, 84, 113, 125), (57, 79, 77, 36), (10, 22, 74, 69), (55, 108, 118, 111), (9, 16, 72, 68), (8, 67, 75, 31), (8, 36, 77, 67), (3, 66, 71, 14), (81, 31, 75, 90), (2, 65, 74, 22), (2, 19, 73, 65), (1, 64, 73, 19), (78, 80, 120, 117), (0, 63, 72, 16), (0, 14, 71, 63), (3, 81, 90, 66), (9, 68, 89, 84), (96, 109, 85, 17), (68, 26, 87, 89), (7, 83, 88, 27), (7, 17, 85, 83), (5, 24, 86, 82), (5, 82, 87, 26), (66, 90, 86, 24), (94, 27, 88, 110), (3, 94, 110, 81), (9, 84, 109, 96), (1, 92, 108, 55), (10, 57, 107, 97), (104, 109, 125, 123), (106, 98, 122, 124), (57, 36, 105, 107), (10, 97, 102, 22), (108, 106, 124, 118), (9, 96, 100, 16), (8, 31, 103, 95), (8, 95, 105, 36), (3, 14, 99, 94), (81, 110, 103, 31), (2, 22, 102, 93), (2, 93, 101, 19), (1, 19, 101, 92), (76, 70, 119, 116), (0, 16, 100, 91), (0, 91, 99, 14), (115, 119, 117, 112), (115, 114, 116, 119), (113, 121, 116, 114), (111, 112, 117, 120), (115, 112, 124, 122), (115, 122, 123, 114), (113, 114, 123, 125), (111, 118, 124, 112), (84, 89, 121, 113), (70, 78, 117, 119), (80, 55, 111, 120), (89, 76, 116, 121)])
me_cube_001.materials.append(mat_woddybrown)
me_cube_001.use_remesh_preserve_volume = False
me_cube_001.use_remesh_preserve_attributes = False
me_cube_001.use_mirror_vertex_groups = False
me_cube_001.update()
me_cube = bpy.data.meshes.new('Cube')
me_cube.from_pydata([(-6.985e-10, 3.073e-08, -2.587), (0.1692, -0.002205, -2.556), (-0.002205, -0.1692, -2.556), (-0.1692, 0.002205, -2.556), (0.002205, 0.1692, -2.556), (0.1597, 0.1549, -2.527), (0.1549, -0.1597, -2.527), (-0.1597, -0.1549, -2.527), (-0.1549, 0.1597, -2.527), (-8.428e-08, -1.322e-07, 8.193), (0.1181, 0.1217, 8.176), (-0.1217, 0.1181, 8.176), (-0.1181, -0.1217, 8.176), (0.1217, -0.1181, 8.176), (0.2231, 0.003565, 8.16), (-0.003566, 0.2231, 8.16), (-0.2231, -0.003566, 8.16), (0.003565, -0.2231, 8.16), (0.3181, -0.2983, 7.866), (0.4159, -0.1512, 7.864), (0.2854, -0.2734, 8.041), (0.1776, -0.4055, 7.864), (0.3322, -0.2989, 7.542), (0.4296, -0.1461, 7.542), (0.3747, -0.1409, 8.034), (0.1575, -0.3684, 8.034), (0.1905, -0.4118, 7.542), (-0.2983, -0.3181, 7.866), (-0.1512, -0.4159, 7.864), (-0.2734, -0.2854, 8.041), (-0.4055, -0.1776, 7.864), (-0.2989, -0.3322, 7.542), (-0.1461, -0.4296, 7.542), (-0.1409, -0.3747, 8.034), (-0.3684, -0.1575, 8.034), (-0.4118, -0.1905, 7.542), (-0.3181, 0.2983, 7.866), (-0.4159, 0.1512, 7.864), (-0.2854, 0.2734, 8.041), (-0.1776, 0.4055, 7.864), (-0.3322, 0.2989, 7.542), (-0.4296, 0.1461, 7.542), (-0.3747, 0.1409, 8.034), (-0.1575, 0.3684, 8.034), (-0.1905, 0.4118, 7.542), (0.01746, 0.4332, -2.054), (0.1894, 0.397, -2.051), (0.009839, 0.3933, -2.312), (-0.1567, 0.4112, -2.051), (0.02948, 0.4425, -1.645), (0.2045, 0.4012, -1.645), (0.166, 0.3621, -2.3), (-0.147, 0.3709, -2.3), (-0.1495, 0.4248, -1.645), (0.2983, 0.3181, 7.866), (0.4055, 0.1776, 7.864), (0.2989, 0.3322, 7.542), (0.1512, 0.4159, 7.864), (0.2734, 0.2854, 8.041), (0.3684, 0.1575, 8.034), (0.4118, 0.1905, 7.542), (0.1461, 0.4296, 7.542), (0.1409, 0.3747, 8.034), (-0.3594, 0.2323, 5.273), (-0.4284, 0.07308, 5.273), (-0.3478, 0.2607, 6.241), (-0.2425, 0.3606, 5.273), (-0.3726, 0.2003, 4.179), (-0.4278, 0.03788, 4.179), (-0.4289, 0.1042, 6.241), (-0.2203, 0.3824, 6.241), (-0.2676, 0.3359, 4.179), (-0.2323, -0.3594, 5.273), (-0.07308, -0.4284, 5.273), (-0.2607, -0.3478, 6.241), (-0.3606, -0.2425, 5.273), (-0.2003, -0.3726, 4.179), (-0.03788, -0.4278, 4.179), (-0.1042, -0.4289, 6.241), (-0.3824, -0.2203, 6.241), (-0.3359, -0.2676, 4.179), (0.3594, -0.2323, 5.273), (0.4284, -0.07308, 5.273), (0.3478, -0.2607, 6.241), (0.2425, -0.3606, 5.273), (0.3726, -0.2003, 4.179), (0.4278, -0.03788, 4.179), (0.4289, -0.1042, 6.241), (0.2203, -0.3824, 6.241), (0.2676, -0.3359, 4.179), (0.4332, -0.01746, -2.054), (0.4112, 0.1567, -2.051), (0.4425, -0.02948, -1.645), (0.397, -0.1894, -2.051), (0.3933, -0.009839, -2.312), (0.3709, 0.147, -2.3), (0.4248, 0.1495, -1.645), (0.4012, -0.2045, -1.645), (0.3621, -0.166, -2.3), (-0.01746, -0.4332, -2.054), (0.1567, -0.4112, -2.051), (-0.02948, -0.4425, -1.645), (-0.1894, -0.397, -2.051), (-0.009839, -0.3933, -2.312), (0.147, -0.3709, -2.3), (0.1495, -0.4248, -1.645), (-0.2045, -0.4012, -1.645), (-0.166, -0.3621, -2.3), (-0.4332, 0.01746, -2.054), (-0.4112, -0.1567, -2.051), (-0.4425, 0.02948, -1.645), (-0.397, 0.1894, -2.051), (-0.3933, 0.009839, -2.312), (-0.3709, -0.147, -2.3), (-0.4248, -0.1495, -1.645), (-0.4012, 0.2045, -1.645), (-0.3621, 0.166, -2.3), (0.1001, 0.4136, 0.7622), (0.2588, 0.346, 0.7622), (0.07106, 0.4255, -0.2271), (-0.07205, 0.4261, 0.7622), (0.1324, 0.4004, 1.864), (0.2837, 0.3207, 1.864), (0.2365, 0.3687, -0.2271), (-0.1039, 0.4256, -0.2271), (-0.03661, 0.4266, 1.864), (0.2323, 0.3594, 5.273), (0.3606, 0.2425, 5.273), (0.2003, 0.3726, 4.179), (0.07308, 0.4284, 5.273), (0.2607, 0.3478, 6.241), (0.3824, 0.2203, 6.241), (0.3359, 0.2676, 4.179), (0.03788, 0.4278, 4.179), (0.1042, 0.4289, 6.241), (0.4136, -0.1001, 0.7622), (0.4261, 0.07205, 0.7622), (0.4004, -0.1324, 1.864), (0.346, -0.2588, 0.7622), (0.4255, -0.07106, -0.2271), (0.4256, 0.1039, -0.2271), (0.4266, 0.03661, 1.864), (0.3207, -0.2837, 1.864), (0.3687, -0.2365, -0.2271), (-0.1001, -0.4136, 0.7622), (0.07205, -0.4261, 0.7622), (-0.1324, -0.4004, 1.864), (-0.2588, -0.346, 0.7622), (-0.07106, -0.4255, -0.2271), (0.1039, -0.4256, -0.2271), (0.03661, -0.4266, 1.864), (-0.2837, -0.3207, 1.864), (-0.2365, -0.3687, -0.2271), (-0.4136, 0.1001, 0.7622), (-0.4261, -0.07205, 0.7622), (-0.4004, 0.1324, 1.864), (-0.346, 0.2588, 0.7622), (-0.4255, 0.07106, -0.2271), (-0.4256, -0.1039, -0.2271), (-0.4266, -0.03661, 1.864), (-0.3207, 0.2837, 1.864), (-0.3687, 0.2365, -0.2271), (0.2913, 0.1399, -2.441), (0.3098, -0.005216, -2.465), (0.2852, -0.1506, -2.441), (0.1506, 0.2852, -2.441), (0.005216, 0.3098, -2.465), (-0.1399, 0.2913, -2.441), (0.4628, 0.0244, 7.542), (0.4516, 0.0146, 7.862), (0.4082, 0.009299, 8.027), (0.1399, -0.2913, -2.441), (-0.005216, -0.3098, -2.465), (-0.1506, -0.2852, -2.441), (0.0244, -0.4628, 7.542), (0.0146, -0.4516, 7.862), (0.009299, -0.4082, 8.027), (-0.2913, -0.1399, -2.441), (-0.3098, 0.005217, -2.465), (-0.2852, 0.1506, -2.441), (-0.4628, -0.0244, 7.542), (-0.4516, -0.0146, 7.862), (-0.4082, -0.009299, 8.027), (-0.0244, 0.4628, 7.542), (-0.0146, 0.4516, 7.862), (-0.009299, 0.4082, 8.027), (0.3093, -0.09578, 8.112), (0.2234, -0.216, 8.125), (0.1071, -0.3059, 8.112), (0.3059, 0.1071, 8.112), (0.216, 0.2234, 8.125), (0.09578, 0.3093, 8.112), (-0.09578, -0.3093, 8.112), (-0.216, -0.2234, 8.125), (-0.3059, -0.1071, 8.112), (-0.3093, 0.09578, 8.112), (-0.2234, 0.216, 8.125), (-0.1071, 0.3059, 8.112), (0.4201, 0.1264, 4.179), (0.434, 0.09319, 5.273), (0.4462, 0.06386, 6.241), (0.1264, -0.4201, 4.179), (0.09319, -0.434, 5.273), (0.06386, -0.4462, 6.241), (-0.4201, -0.1264, 4.179), (-0.434, -0.09319, 5.273), (-0.4462, -0.06386, 6.241), (-0.1264, 0.4201, 4.179), (-0.09319, 0.434, 5.273), (-0.06386, 0.4462, 6.241), (0.4, 0.2025, 7.018), (0.2835, 0.3385, 7.018), (0.1292, 0.4293, 7.018), (-0.4293, 0.1292, 7.018), (-0.3385, 0.2835, 7.018), (-0.2025, 0.4, 7.018), (-0.1292, -0.4293, 7.018), (-0.2835, -0.3385, 7.018), (-0.4, -0.2025, 7.018), (0.4293, -0.1292, 7.018), (0.3385, -0.2835, 7.018), (0.2025, -0.4, 7.018), (0.2951, 0.2793, -2.287), (0.3303, 0.3044, -2.048), (0.3461, 0.3029, -1.645), (0.2793, -0.2951, -2.287), (0.3044, -0.3303, -2.048), (0.3029, -0.3461, -1.645), (-0.2951, -0.2793, -2.287), (-0.3303, -0.3044, -2.048), (-0.3461, -0.3029, -1.645), (-0.2793, 0.2951, -2.287), (-0.3044, 0.3303, -2.048), (-0.3029, 0.3461, -1.645), (0.4251, 0.1303, -1.048), (0.4354, -0.04698, -1.048), (0.3876, -0.218, -1.048), (0.1303, -0.4251, -1.048), (-0.04698, -0.4354, -1.048), (-0.218, -0.3876, -1.048), (-0.4251, -0.1303, -1.048), (-0.4354, 0.04698, -1.048), (-0.3876, 0.218, -1.048), (0.218, 0.3876, -1.048), (0.04698, 0.4354, -1.048), (-0.1303, 0.4251, -1.048), (0.3641, 0.2599, -0.2271), (0.3767, 0.2299, 0.7622), (0.3907, 0.1965, 1.864), (0.2599, -0.3641, -0.2271), (0.2299, -0.3767, 0.7622), (0.1965, -0.3907, 1.864), (-0.3641, -0.2599, -0.2271), (-0.3767, -0.2299, 0.7622), (-0.3907, -0.1965, 1.864), (-0.2599, 0.3641, -0.2271), (-0.2299, 0.3767, 0.7622), (-0.1965, 0.3907, 1.864), (0.3098, 0.2942, 3.021), (0.1663, 0.3865, 3.021), (0.0006334, 0.4272, 3.021), (0.4272, -0.0006336, 3.021), (0.3865, -0.1663, 3.021), (0.2942, -0.3098, 3.021), (-0.0006336, -0.4272, 3.021), (-0.1663, -0.3865, 3.021), (-0.3098, -0.2942, 3.021), (-0.4272, 0.0006335, 3.021), (-0.3865, 0.1663, 3.021), (-0.2942, 0.3098, 3.021), (0.2502, 0.2393, -2.395), (0.2393, -0.2502, -2.395), (-0.2502, -0.2393, -2.395), (-0.2393, 0.2502, -2.395), (0.3475, 0.006908, 8.087), (0.006908, -0.3475, 8.087), (-0.3475, -0.006908, 8.087), (-0.006908, 0.3475, 8.087), (0.4561, 0.04029, 7.018), (0.04029, -0.4561, 7.018), (-0.4561, -0.04029, 7.018), (-0.04029, 0.4561, 7.018), (0.3537, 0.2848, -1.048), (0.2848, -0.3537, -1.048), (-0.3537, -0.2848, -1.048), (-0.2848, 0.3537, -1.048), (0.4054, 0.1615, 3.021), (0.1615, -0.4054, 3.021), (-0.4054, -0.1615, 3.021), (-0.1615, 0.4054, 3.021)], [], [(0, 4, 5, 1), (1, 5, 162, 163), (4, 166, 165, 5), (5, 165, 270, 162), (0, 1, 6, 2), (2, 6, 171, 172), (1, 163, 164, 6), (6, 164, 271, 171), (0, 2, 7, 3), (3, 7, 177, 178), (2, 172, 173, 7), (7, 173, 272, 177), (0, 3, 8, 4), (4, 8, 167, 166), (3, 178, 179, 8), (8, 179, 273, 167), (9, 13, 14, 10), (10, 14, 189, 190), (13, 187, 186, 14), (14, 186, 274, 189), (9, 10, 15, 11), (11, 15, 197, 196), (10, 190, 191, 15), (15, 191, 277, 197), (9, 11, 16, 12), (12, 16, 194, 193), (11, 196, 195, 16), (16, 195, 276, 194), (9, 12, 17, 13), (13, 17, 188, 187), (12, 193, 192, 17), (17, 192, 275, 188), (18, 22, 23, 19), (19, 23, 168, 169), (22, 220, 219, 23), (23, 219, 278, 168), (18, 19, 24, 20), (20, 24, 186, 187), (19, 169, 170, 24), (24, 170, 274, 186), (18, 20, 25, 21), (21, 25, 176, 175), (20, 187, 188, 25), (25, 188, 275, 176), (18, 21, 26, 22), (22, 26, 221, 220), (21, 175, 174, 26), (26, 174, 279, 221), (27, 31, 32, 28), (28, 32, 174, 175), (31, 217, 216, 32), (32, 216, 279, 174), (27, 28, 33, 29), (29, 33, 192, 193), (28, 175, 176, 33), (33, 176, 275, 192), (27, 29, 34, 30), (30, 34, 182, 181), (29, 193, 194, 34), (34, 194, 276, 182), (27, 30, 35, 31), (31, 35, 218, 217), (30, 181, 180, 35), (35, 180, 280, 218), (36, 40, 41, 37), (37, 41, 180, 181), (40, 214, 213, 41), (41, 213, 280, 180), (36, 37, 42, 38), (38, 42, 195, 196), (37, 181, 182, 42), (42, 182, 276, 195), (36, 38, 43, 39), (39, 43, 185, 184), (38, 196, 197, 43), (43, 197, 277, 185), (36, 39, 44, 40), (40, 44, 215, 214), (39, 184, 183, 44), (44, 183, 281, 215), (45, 49, 50, 46), (46, 50, 224, 223), (49, 244, 243, 50), (50, 243, 282, 224), (45, 46, 51, 47), (47, 51, 165, 166), (46, 223, 222, 51), (51, 222, 270, 165), (45, 47, 52, 48), (48, 52, 231, 232), (47, 166, 167, 52), (52, 167, 273, 231), (45, 48, 53, 49), (49, 53, 245, 244), (48, 232, 233, 53), (53, 233, 285, 245), (54, 58, 59, 55), (55, 59, 170, 169), (58, 190, 189, 59), (59, 189, 274, 170), (54, 55, 60, 56), (56, 60, 210, 211), (55, 169, 168, 60), (60, 168, 278, 210), (54, 56, 61, 57), (57, 61, 183, 184), (56, 211, 212, 61), (61, 212, 281, 183), (54, 57, 62, 58), (58, 62, 191, 190), (57, 184, 185, 62), (62, 185, 277, 191), (63, 67, 68, 64), (64, 68, 204, 205), (67, 268, 267, 68), (68, 267, 288, 204), (63, 64, 69, 65), (65, 69, 213, 214), (64, 205, 206, 69), (69, 206, 280, 213), (63, 65, 70, 66), (66, 70, 209, 208), (65, 214, 215, 70), (70, 215, 281, 209), (63, 66, 71, 67), (67, 71, 269, 268), (66, 208, 207, 71), (71, 207, 289, 269), (72, 76, 77, 73), (73, 77, 201, 202), (76, 265, 264, 77), (77, 264, 287, 201), (72, 73, 78, 74), (74, 78, 216, 217), (73, 202, 203, 78), (78, 203, 279, 216), (72, 74, 79, 75), (75, 79, 206, 205), (74, 217, 218, 79), (79, 218, 280, 206), (72, 75, 80, 76), (76, 80, 266, 265), (75, 205, 204, 80), (80, 204, 288, 266), (81, 85, 86, 82), (82, 86, 198, 199), (85, 262, 261, 86), (86, 261, 286, 198), (81, 82, 87, 83), (83, 87, 219, 220), (82, 199, 200, 87), (87, 200, 278, 219), (81, 83, 88, 84), (84, 88, 203, 202), (83, 220, 221, 88), (88, 221, 279, 203), (81, 84, 89, 85), (85, 89, 263, 262), (84, 202, 201, 89), (89, 201, 287, 263), (90, 94, 95, 91), (91, 95, 222, 223), (94, 163, 162, 95), (95, 162, 270, 222), (90, 91, 96, 92), (92, 96, 234, 235), (91, 223, 224, 96), (96, 224, 282, 234), (90, 92, 97, 93), (93, 97, 227, 226), (92, 235, 236, 97), (97, 236, 283, 227), (90, 93, 98, 94), (94, 98, 164, 163), (93, 226, 225, 98), (98, 225, 271, 164), (99, 103, 104, 100), (100, 104, 225, 226), (103, 172, 171, 104), (104, 171, 271, 225), (99, 100, 105, 101), (101, 105, 237, 238), (100, 226, 227, 105), (105, 227, 283, 237), (99, 101, 106, 102), (102, 106, 230, 229), (101, 238, 239, 106), (106, 239, 284, 230), (99, 102, 107, 103), (103, 107, 173, 172), (102, 229, 228, 107), (107, 228, 272, 173), (108, 112, 113, 109), (109, 113, 228, 229), (112, 178, 177, 113), (113, 177, 272, 228), (108, 109, 114, 110), (110, 114, 240, 241), (109, 229, 230, 114), (114, 230, 284, 240), (108, 110, 115, 111), (111, 115, 233, 232), (110, 241, 242, 115), (115, 242, 285, 233), (108, 111, 116, 112), (112, 116, 179, 178), (111, 232, 231, 116), (116, 231, 273, 179), (117, 121, 122, 118), (118, 122, 248, 247), (121, 259, 258, 122), (122, 258, 286, 248), (117, 118, 123, 119), (119, 123, 243, 244), (118, 247, 246, 123), (123, 246, 282, 243), (117, 119, 124, 120), (120, 124, 255, 256), (119, 244, 245, 124), (124, 245, 285, 255), (117, 120, 125, 121), (121, 125, 260, 259), (120, 256, 257, 125), (125, 257, 289, 260), (126, 130, 131, 127), (127, 131, 200, 199), (130, 211, 210, 131), (131, 210, 278, 200), (126, 127, 132, 128), (128, 132, 258, 259), (127, 199, 198, 132), (132, 198, 286, 258), (126, 128, 133, 129), (129, 133, 207, 208), (128, 259, 260, 133), (133, 260, 289, 207), (126, 129, 134, 130), (130, 134, 212, 211), (129, 208, 209, 134), (134, 209, 281, 212), (135, 139, 140, 136), (136, 140, 246, 247), (139, 235, 234, 140), (140, 234, 282, 246), (135, 136, 141, 137), (137, 141, 261, 262), (136, 247, 248, 141), (141, 248, 286, 261), (135, 137, 142, 138), (138, 142, 251, 250), (137, 262, 263, 142), (142, 263, 287, 251), (135, 138, 143, 139), (139, 143, 236, 235), (138, 250, 249, 143), (143, 249, 283, 236), (144, 148, 149, 145), (145, 149, 249, 250), (148, 238, 237, 149), (149, 237, 283, 249), (144, 145, 150, 146), (146, 150, 264, 265), (145, 250, 251, 150), (150, 251, 287, 264), (144, 146, 151, 147), (147, 151, 254, 253), (146, 265, 266, 151), (151, 266, 288, 254), (144, 147, 152, 148), (148, 152, 239, 238), (147, 253, 252, 152), (152, 252, 284, 239), (153, 157, 158, 154), (154, 158, 252, 253), (157, 241, 240, 158), (158, 240, 284, 252), (153, 154, 159, 155), (155, 159, 267, 268), (154, 253, 254, 159), (159, 254, 288, 267), (153, 155, 160, 156), (156, 160, 257, 256), (155, 268, 269, 160), (160, 269, 289, 257), (153, 156, 161, 157), (157, 161, 242, 241), (156, 256, 255, 161), (161, 255, 285, 242)])
me_cube.materials.append(mat_woddybrown)
me_cube.use_remesh_preserve_volume = False
me_cube.use_remesh_preserve_attributes = False
me_cube.use_mirror_vertex_groups = False
me_cube.update()

# ---- objects
ob_nobares = bpy.data.objects.new('NOBARES', me_cuno_bares_001)
ob_circle_005 = bpy.data.objects.new('Circle.005', me_circle_005)
ob_circle_004 = bpy.data.objects.new('Circle.004', me_circle_004)
ob_circle_003 = bpy.data.objects.new('Circle.003', me_circle_003)
ob_circle_002 = bpy.data.objects.new('Circle.002', me_circle_002)
ob_circle_001 = bpy.data.objects.new('Circle.001', me_circle_001)
ob_circle = bpy.data.objects.new('Circle', me_circle)
ob_cube_001 = bpy.data.objects.new('Cube.001', me_cube_001)
ob_cube = bpy.data.objects.new('Cube', me_cube)
ob_camera = bpy.data.objects.new('Camera', cam_camera)

# ---- transforms, parenting, visibility, modifiers, constraints
ob_nobares.location = (2.529, 1.179, 6.408)
ob_nobares.rotation_euler = (1.571, -0.0, 3.142)
ob_nobares.lineart.crease_threshold = 0.0
ob_circle_005.location = (0.4865, -0.5225, 5.331)
ob_circle_005.rotation_euler = (9.872, -0.29, -1.355)
ob_circle_005.scale = (0.4464, 0.4464, 0.4464)
ob_circle_005.lineart.crease_threshold = 0.0
ob_circle_004.location = (1.499, 0.8322, 5.649)
ob_circle_004.rotation_euler = (9.219, 0.1082, -0.9944)
ob_circle_004.scale = (0.4464, 0.4464, 0.4464)
ob_circle_004.lineart.crease_threshold = 0.0
ob_circle_003.location = (-2.227, 0.3607, 5.421)
ob_circle_003.rotation_euler = (8.517, 0.5047, -0.8284)
ob_circle_003.scale = (0.4464, 0.4464, 0.4464)
ob_circle_003.lineart.crease_threshold = 0.0
ob_circle_002.location = (0.3585, -0.09412, 8.073)
ob_circle_002.rotation_euler = (6.638, 0.1136, 0.1823)
ob_circle_002.scale = (0.4464, 0.4464, 0.4464)
ob_circle_002.lineart.crease_threshold = 0.0
ob_circle_001.location = (0.6348, 0.1265, 7.331)
ob_circle_001.rotation_euler = (6.834, 1.113, 0.06586)
ob_circle_001.scale = (0.4464, 0.4464, 0.4464)
ob_circle_001.lineart.crease_threshold = 0.0
ob_circle.location = (-0.6565, -0.1911, 7.22)
ob_circle.rotation_euler = (5.815, 1.307, 3.119)
ob_circle.scale = (0.4464, 0.4464, 0.4464)
ob_circle.lineart.crease_threshold = 0.0
ob_cube_001.location = (0.0, 0.8337, 6.684)
ob_cube_001.scale = (2.328, 0.4381, 0.7091)
ob_cube_001.lineart.crease_threshold = 0.0
ob_cube.location = (0.0, 0.0, 0.0)
ob_cube.lock_rotations_4d = False
ob_cube.empty_display_type = 'ARROWS'
ob_cube.lineart.crease_threshold = 0.0
ob_camera.location = (7.481, -6.508, 5.344)
ob_camera.rotation_euler = (1.109, 0.0, 0.8149)
ob_camera.lock_rotations_4d = False
ob_camera.empty_display_type = 'ARROWS'
ob_camera.color = (0.0, 0.0, 0.0, 0.0)
ob_camera.display_type = 'WIRE'
ob_camera.lineart.crease_threshold = 0.0

# ---- collection membership
col_collection_1.objects.link(ob_nobares)
col_collection_1.objects.link(ob_circle_005)
col_collection_1.objects.link(ob_circle_004)
col_collection_1.objects.link(ob_circle_003)
col_collection_1.objects.link(ob_circle_002)
col_collection_1.objects.link(ob_circle_001)
col_collection_1.objects.link(ob_circle)
col_collection_1.objects.link(ob_cube_001)
col_collection_1.objects.link(ob_cube)
col_collection_1.objects.link(ob_camera)

# ---- scene / render settings (as saved in the file)
scene.camera = ob_camera
scene.frame_start = 1; scene.frame_end = 250; scene.frame_set(1)
scene.render.engine = 'BLENDER_EEVEE_NEXT'
scene.render.resolution_percentage = 50
scene.render.dither_intensity = 0.0
scene.cycles.use_denoising = False
scene.cycles.samples = 128
scene.cycles.sampling_pattern = 'TABULATED_SOBOL'
scene.cycles.use_adaptive_sampling = False
scene.cycles.use_light_tree = False
scene.cycles.blur_glossy = 0.0
scene.cycles.sample_clamp_indirect = 0.0
scene.view_settings.view_transform = 'Standard'
bpy.context.view_layer.update()

# ---- added for rendering (the .blend has no usable light): sun
light_auto_sun = bpy.data.lights.new('AutoSun', 'SUN')
light_auto_sun.energy = 3.0
light_auto_sun.angle = 0.0523599
ob_auto_sun = bpy.data.objects.new('AutoSun', light_auto_sun)
scene.collection.objects.link(ob_auto_sun)
ob_auto_sun.rotation_euler = (0.872665, 0.174533, 0.523599)
bpy.context.view_layer.update()
